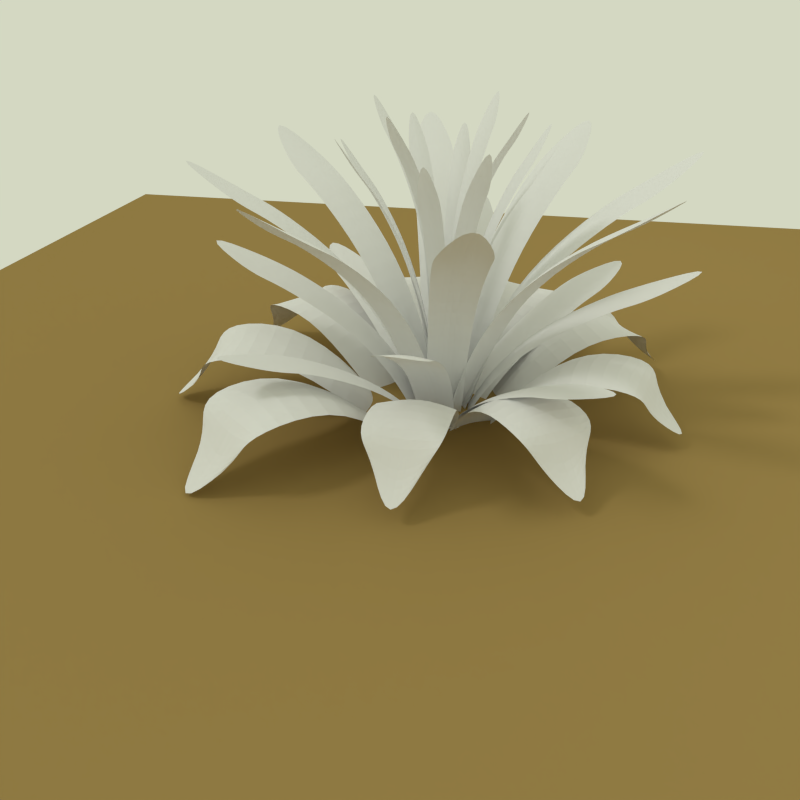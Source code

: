 # Source: Low_Poly_Grass.blend  (saved by Blender 2.67.0; exported with 4.5.12 LTS)
import bpy
from mathutils import Matrix  # noqa: F401  (used for matrix-valued properties, if any)

bpy.ops.wm.read_factory_settings(use_empty=True)
scene = bpy.context.scene
scene.name = 'Scene'

# ---- collections
col_collection_1 = bpy.data.collections.new('Collection 1'); scene.collection.children.link(col_collection_1)

# ---- materials (node trees are filled in below, after node groups)
mat_material_005 = bpy.data.materials.new('Material.005')
mat_material_005.alpha_threshold = 0.0
mat_material_005.use_transparent_shadow = False
mat_material_005.diffuse_color = (0.3424, 0.2335, 0.08022, 1.0)
mat_material_005.roughness = 0.5
mat_material_005.specular_intensity = 0.0
mat_material_005.line_color = (0.0, 0.0, 0.0, 1.0)
mat_material_001 = bpy.data.materials.new('Material.001')
mat_material_001.alpha_threshold = 0.0
mat_material_001.use_transparent_shadow = False
mat_material_001.roughness = 0.5
mat_material_001.specular_intensity = 0.0
mat_material_002 = bpy.data.materials.new('Material.002')
mat_material_002.alpha_threshold = 0.0
mat_material_002.use_transparent_shadow = False
mat_material_002.roughness = 0.5
mat_material_002.specular_intensity = 0.0
mat_material_000 = bpy.data.materials.new('Material.000')
mat_material_000.alpha_threshold = 0.0
mat_material_000.use_transparent_shadow = False
mat_material_000.preview_render_type = 'FLAT'
mat_material_000.roughness = 0.5
mat_material_000.specular_intensity = 0.0
mat_material_004 = bpy.data.materials.new('Material.004')
mat_material_004.alpha_threshold = 0.0
mat_material_004.use_transparent_shadow = False
mat_material_004.roughness = 0.5
mat_material_004.specular_intensity = 0.0
mat_material_004.line_color = (0.0, 0.0, 0.0, 1.0)
mat_material_003 = bpy.data.materials.new('Material.003')
mat_material_003.alpha_threshold = 0.0
mat_material_003.use_transparent_shadow = False
mat_material_003.roughness = 0.5
mat_material_003.specular_intensity = 0.0
mat_material_003.line_color = (0.0, 0.0, 0.0, 1.0)

# ---- material node trees

# ---- world
world_world = bpy.data.worlds.new('World'); scene.world = world_world
world_world.color = (0.6581, 0.686, 0.5413)
world_world.use_sun_shadow = False
world_world.sun_shadow_jitter_overblur = 0.0
world_world.cycles.sampling_method = 'MANUAL'
world_world.cycles.sample_map_resolution = 256
world_world.light_settings.ao_factor = 0.3

# ---- cameras
cam_camera = bpy.data.cameras.new('Camera')
cam_camera.clip_end = 100.0
cam_camera.lens = 35.0
cam_camera.sensor_width = 32.0
cam_camera.sensor_height = 18.0
cam_camera.ortho_scale = 7.314
cam_camera.dof.focus_distance = 0.0
cam_camera.dof.aperture_fstop = 128.0

# ---- lights
light_lamp_002 = bpy.data.lights.new('Lamp.002', 'POINT')
light_lamp_002.transmission_factor = 0.0
light_lamp_002.cutoff_distance = 30.0
light_lamp_002.use_shadow = False
light_lamp_002.energy = 20.0
light_lamp_002.shadow_buffer_clip_start = 1.001
light_lamp_002.shadow_soft_size = 0.1
light_lamp_002.shadow_maximum_resolution = 0.006
light_lamp_002.use_absolute_resolution = True
light_lamp_002.cycles.use_multiple_importance_sampling = False
light_lamp_001 = bpy.data.lights.new('Lamp.001', 'POINT')
light_lamp_001.transmission_factor = 0.0
light_lamp_001.cutoff_distance = 30.0
light_lamp_001.use_shadow = False
light_lamp_001.energy = 20.0
light_lamp_001.shadow_buffer_clip_start = 1.001
light_lamp_001.shadow_soft_size = 0.1
light_lamp_001.shadow_maximum_resolution = 0.006
light_lamp_001.use_absolute_resolution = True
light_lamp_001.cycles.use_multiple_importance_sampling = False
light_lamp = bpy.data.lights.new('Lamp', 'SUN')
light_lamp.transmission_factor = 0.0
light_lamp.cutoff_distance = 30.0
light_lamp.angle = 0.1993
light_lamp.energy = 0.5
light_lamp.shadow_buffer_clip_start = 1.001
light_lamp.shadow_soft_size = 0.1
light_lamp.shadow_cascade_max_distance = 1000.0
light_lamp.cycles.use_multiple_importance_sampling = False

# ---- meshes
me_plane = bpy.data.meshes.new('Plane')
me_plane.from_pydata([(1.0, -1.0, 0.0), (-1.0, -1.0, 0.0), (1.0, 1.0, 0.0), (-1.0, 1.0, 0.0), (0.8182, -1.0, 0.0), (0.6364, -1.0, 0.0), (0.4545, -1.0, 0.0), (0.2727, -1.0, 0.0), (0.09091, -1.0, 0.0), (-0.09091, -1.0, 0.0), (-0.2727, -1.0, 0.0), (-0.4545, -1.0, 0.0), (-0.6364, -1.0, 0.0), (-0.8182, -1.0, 0.0), (0.8182, 1.0, 0.0), (0.6364, 1.0, 0.0), (0.4545, 1.0, 0.0), (0.2727, 1.0, 0.0), (0.09091, 1.0, 0.0), (-0.09091, 1.0, 0.0), (-0.2727, 1.0, 0.0), (-0.4545, 1.0, 0.0), (-0.6364, 1.0, 0.0), (-0.8182, 1.0, 0.0), (1.0, -0.8182, 0.0), (1.0, -0.6364, 0.0), (1.0, -0.4545, 0.0), (1.0, -0.2727, 0.0), (1.0, -0.09091, 0.0), (1.0, 0.09091, 0.0), (1.0, 0.2727, 0.0), (1.0, 0.4545, 0.0), (1.0, 0.6364, 0.0), (1.0, 0.8182, 0.0), (-1.0, 0.8182, 0.0), (-1.0, 0.6364, 0.0), (-1.0, 0.4545, 0.0), (-1.0, 0.2727, 0.0), (-1.0, 0.09091, 0.0), (-1.0, -0.09091, 0.0), (-1.0, -0.2727, 0.0), (-1.0, -0.4545, 0.0), (-1.0, -0.6364, 0.0), (-1.0, -0.8182, 0.0), (-0.8182, -0.8182, 0.0), (-0.8182, -0.6364, 0.0), (-0.8182, -0.4545, 0.0), (-0.8182, -0.2727, 0.0), (-0.8182, -0.09091, 0.0), (-0.8182, 0.09091, 0.0), (-0.8182, 0.2727, 0.0), (-0.8182, 0.4545, 0.0), (-0.8182, 0.6364, 0.0), (-0.8182, 0.8182, 0.0), (-0.6364, -0.8182, 0.0), (-0.6364, -0.6364, 0.0), (-0.6364, -0.4545, 0.0), (-0.6364, -0.2727, 0.0), (-0.6364, -0.09091, 0.0), (-0.6364, 0.09091, 0.0), (-0.6364, 0.2727, 0.0), (-0.6364, 0.4545, 0.0), (-0.6364, 0.6364, 0.0), (-0.6364, 0.8182, 0.0), (-0.4545, -0.8182, 0.0), (-0.4545, -0.6364, 0.0), (-0.4545, -0.4545, 0.0), (-0.4545, -0.2727, 0.0), (-0.4545, -0.09091, 0.0), (-0.4545, 0.09091, 0.0), (-0.4545, 0.2727, 0.0), (-0.4545, 0.4545, 0.0), (-0.4545, 0.6364, 0.0), (-0.4545, 0.8182, 0.0), (-0.2727, -0.8182, 0.0), (-0.2727, -0.6364, 0.0), (-0.2727, -0.4545, 0.0), (-0.2727, -0.2727, 0.0), (-0.2727, -0.09091, 0.0), (-0.2727, 0.09091, 0.0), (-0.2727, 0.2727, 0.0), (-0.2727, 0.4545, 0.0), (-0.2727, 0.6364, 0.0), (-0.2727, 0.8182, 0.0), (-0.09091, -0.8182, 0.0), (-0.09091, -0.6364, 0.0), (-0.09091, -0.4545, 0.0), (-0.09091, -0.2727, 0.0), (-0.09091, -0.09091, 0.0), (-0.09091, 0.09091, 0.0), (-0.09091, 0.2727, 0.0), (-0.09091, 0.4545, 0.0), (-0.09091, 0.6364, 0.0), (-0.09091, 0.8182, 0.0), (0.09091, -0.8182, 0.0), (0.09091, -0.6364, 0.0), (0.09091, -0.4545, 0.0), (0.09091, -0.2727, 0.0), (0.09091, -0.09091, 0.0), (0.09091, 0.09091, 0.0), (0.09091, 0.2727, 0.0), (0.09091, 0.4545, 0.0), (0.09091, 0.6364, 0.0), (0.09091, 0.8182, 0.0), (0.2727, -0.8182, 0.0), (0.2727, -0.6364, 0.0), (0.2727, -0.4545, 0.0), (0.2727, -0.2727, 0.0), (0.2727, -0.09091, 0.0), (0.2727, 0.09091, 0.0), (0.2727, 0.2727, 0.0), (0.2727, 0.4545, 0.0), (0.2727, 0.6364, 0.0), (0.2727, 0.8182, 0.0), (0.4545, -0.8182, 0.0), (0.4545, -0.6364, 0.0), (0.4545, -0.4545, 0.0), (0.4545, -0.2727, 0.0), (0.4545, -0.09091, 0.0), (0.4545, 0.09091, 0.0), (0.4545, 0.2727, 0.0), (0.4545, 0.4545, 0.0), (0.4545, 0.6364, 0.0), (0.4545, 0.8182, 0.0), (0.6364, -0.8182, 0.0), (0.6364, -0.6364, 0.0), (0.6364, -0.4545, 0.0), (0.6364, -0.2727, 0.0), (0.6364, -0.09091, 0.0), (0.6364, 0.09091, 0.0), (0.6364, 0.2727, 0.0), (0.6364, 0.4545, 0.0), (0.6364, 0.6364, 0.0), (0.6364, 0.8182, 0.0), (0.8182, -0.8182, 0.0), (0.8182, -0.6364, 0.0), (0.8182, -0.4545, 0.0), (0.8182, -0.2727, 0.0), (0.8182, -0.09091, 0.0), (0.8182, 0.09091, 0.0), (0.8182, 0.2727, 0.0), (0.8182, 0.4545, 0.0), (0.8182, 0.6364, 0.0), (0.8182, 0.8182, 0.0)], [], [(143, 33, 2, 14), (34, 53, 23, 3), (53, 63, 22, 23), (63, 73, 21, 22), (73, 83, 20, 21), (83, 93, 19, 20), (93, 103, 18, 19), (103, 113, 17, 18), (113, 123, 16, 17), (123, 133, 15, 16), (133, 143, 14, 15), (1, 13, 44, 43), (43, 44, 45, 42), (42, 45, 46, 41), (41, 46, 47, 40), (40, 47, 48, 39), (39, 48, 49, 38), (38, 49, 50, 37), (37, 50, 51, 36), (36, 51, 52, 35), (35, 52, 53, 34), (13, 12, 54, 44), (44, 54, 55, 45), (45, 55, 56, 46), (46, 56, 57, 47), (47, 57, 58, 48), (48, 58, 59, 49), (49, 59, 60, 50), (50, 60, 61, 51), (51, 61, 62, 52), (52, 62, 63, 53), (12, 11, 64, 54), (54, 64, 65, 55), (55, 65, 66, 56), (56, 66, 67, 57), (57, 67, 68, 58), (58, 68, 69, 59), (59, 69, 70, 60), (60, 70, 71, 61), (61, 71, 72, 62), (62, 72, 73, 63), (11, 10, 74, 64), (64, 74, 75, 65), (65, 75, 76, 66), (66, 76, 77, 67), (67, 77, 78, 68), (68, 78, 79, 69), (69, 79, 80, 70), (70, 80, 81, 71), (71, 81, 82, 72), (72, 82, 83, 73), (10, 9, 84, 74), (74, 84, 85, 75), (75, 85, 86, 76), (76, 86, 87, 77), (77, 87, 88, 78), (78, 88, 89, 79), (79, 89, 90, 80), (80, 90, 91, 81), (81, 91, 92, 82), (82, 92, 93, 83), (9, 8, 94, 84), (84, 94, 95, 85), (85, 95, 96, 86), (86, 96, 97, 87), (87, 97, 98, 88), (88, 98, 99, 89), (89, 99, 100, 90), (90, 100, 101, 91), (91, 101, 102, 92), (92, 102, 103, 93), (8, 7, 104, 94), (94, 104, 105, 95), (95, 105, 106, 96), (96, 106, 107, 97), (97, 107, 108, 98), (98, 108, 109, 99), (99, 109, 110, 100), (100, 110, 111, 101), (101, 111, 112, 102), (102, 112, 113, 103), (7, 6, 114, 104), (104, 114, 115, 105), (105, 115, 116, 106), (106, 116, 117, 107), (107, 117, 118, 108), (108, 118, 119, 109), (109, 119, 120, 110), (110, 120, 121, 111), (111, 121, 122, 112), (112, 122, 123, 113), (6, 5, 124, 114), (114, 124, 125, 115), (115, 125, 126, 116), (116, 126, 127, 117), (117, 127, 128, 118), (118, 128, 129, 119), (119, 129, 130, 120), (120, 130, 131, 121), (121, 131, 132, 122), (122, 132, 133, 123), (5, 4, 134, 124), (124, 134, 135, 125), (125, 135, 136, 126), (126, 136, 137, 127), (127, 137, 138, 128), (128, 138, 139, 129), (129, 139, 140, 130), (130, 140, 141, 131), (131, 141, 142, 132), (132, 142, 143, 133), (4, 0, 24, 134), (134, 24, 25, 135), (135, 25, 26, 136), (136, 26, 27, 137), (137, 27, 28, 138), (138, 28, 29, 139), (139, 29, 30, 140), (140, 30, 31, 141), (141, 31, 32, 142), (142, 32, 33, 143)])
me_plane.polygons.foreach_set('use_smooth', [True] * 121)
_uv = me_plane.uv_layers.new(name='UVMap')
_uv.uv.foreach_set('vector', [0.909, 0.909, 0.9999, 0.909, 0.9999, 0.9999, 0.909, 0.9999, 0.0001081, 0.909, 0.091, 0.909, 0.091, 0.9999, 0.0001082, 0.9999, 0.091, 0.909, 0.1819, 0.909, 0.1819, 0.9999, 0.091, 0.9999, 0.1819, 0.909, 0.2728, 0.909, 0.2728, 0.9999, 0.1819, 0.9999, 0.2728, 0.909, 0.3637, 0.909, 0.3637, 0.9999, 0.2728, 0.9999, 0.3637, 0.909, 0.4546, 0.909, 0.4546, 0.9999, 0.3637, 0.9999, 0.4546, 0.909, 0.5454, 0.909, 0.5454, 0.9999, 0.4546, 0.9999, 0.5454, 0.909, 0.6363, 0.909, 0.6363, 0.9999, 0.5454, 0.9999, 0.6363, 0.909, 0.7272, 0.909, 0.7272, 0.9999, 0.6363, 0.9999, 0.7272, 0.909, 0.8181, 0.909, 0.8181, 0.9999, 0.7272, 0.9999, 0.8181, 0.909, 0.909, 0.909, 0.909, 0.9999, 0.8181, 0.9999, 0.0001033, 9.998e-05, 0.091, 0.0001039, 0.09099, 0.091, 0.000101, 0.091, 0.000101, 0.091, 0.09099, 0.091, 0.09099, 0.1819, 9.998e-05, 0.1819, 9.998e-05, 0.1819, 0.09099, 0.1819, 0.09099, 0.2728, 0.0001001, 0.2728, 0.0001001, 0.2728, 0.09099, 0.2728, 0.09099, 0.3637, 0.000101, 0.3637, 0.000101, 0.3637, 0.09099, 0.3637, 0.09099, 0.4546, 0.0001024, 0.4546, 0.0001024, 0.4546, 0.09099, 0.4546, 0.09099, 0.5455, 0.0001042, 0.5455, 0.0001042, 0.5455, 0.09099, 0.5455, 0.091, 0.6363, 0.0001058, 0.6363, 0.0001058, 0.6363, 0.091, 0.6363, 0.091, 0.7272, 0.000107, 0.7272, 0.000107, 0.7272, 0.091, 0.7272, 0.091, 0.8181, 0.0001076, 0.8181, 0.0001076, 0.8181, 0.091, 0.8181, 0.091, 0.909, 0.0001081, 0.909, 0.091, 0.0001039, 0.1819, 0.0001084, 0.1819, 0.091, 0.09099, 0.091, 0.09099, 0.091, 0.1819, 0.091, 0.1819, 0.1819, 0.09099, 0.1819, 0.09099, 0.1819, 0.1819, 0.1819, 0.1819, 0.2728, 0.09099, 0.2728, 0.09099, 0.2728, 0.1819, 0.2728, 0.1819, 0.3637, 0.09099, 0.3637, 0.09099, 0.3637, 0.1819, 0.3637, 0.1819, 0.4546, 0.09099, 0.4546, 0.09099, 0.4546, 0.1819, 0.4546, 0.1819, 0.5455, 0.09099, 0.5455, 0.09099, 0.5455, 0.1819, 0.5455, 0.1819, 0.6363, 0.091, 0.6363, 0.091, 0.6363, 0.1819, 0.6363, 0.1819, 0.7272, 0.091, 0.7272, 0.091, 0.7272, 0.1819, 0.7272, 0.1819, 0.8181, 0.091, 0.8181, 0.091, 0.8181, 0.1819, 0.8181, 0.1819, 0.909, 0.091, 0.909, 0.1819, 0.0001084, 0.2728, 0.0001133, 0.2728, 0.091, 0.1819, 0.091, 0.1819, 0.091, 0.2728, 0.091, 0.2728, 0.1819, 0.1819, 0.1819, 0.1819, 0.1819, 0.2728, 0.1819, 0.2728, 0.2728, 0.1819, 0.2728, 0.1819, 0.2728, 0.2728, 0.2728, 0.2728, 0.3637, 0.1819, 0.3637, 0.1819, 0.3637, 0.2728, 0.3637, 0.2728, 0.4546, 0.1819, 0.4546, 0.1819, 0.4546, 0.2728, 0.4546, 0.2728, 0.5455, 0.1819, 0.5455, 0.1819, 0.5455, 0.2728, 0.5455, 0.2728, 0.6363, 0.1819, 0.6363, 0.1819, 0.6363, 0.2728, 0.6363, 0.2728, 0.7272, 0.1819, 0.7272, 0.1819, 0.7272, 0.2728, 0.7272, 0.2728, 0.8181, 0.1819, 0.8181, 0.1819, 0.8181, 0.2728, 0.8181, 0.2728, 0.909, 0.1819, 0.909, 0.2728, 0.0001133, 0.3637, 0.0001179, 0.3637, 0.09101, 0.2728, 0.091, 0.2728, 0.091, 0.3637, 0.09101, 0.3637, 0.1819, 0.2728, 0.1819, 0.2728, 0.1819, 0.3637, 0.1819, 0.3637, 0.2728, 0.2728, 0.2728, 0.2728, 0.2728, 0.3637, 0.2728, 0.3637, 0.3637, 0.2728, 0.3637, 0.2728, 0.3637, 0.3637, 0.3637, 0.3637, 0.4546, 0.2728, 0.4546, 0.2728, 0.4546, 0.3637, 0.4546, 0.3637, 0.5455, 0.2728, 0.5455, 0.2728, 0.5455, 0.3637, 0.5455, 0.3637, 0.6363, 0.2728, 0.6363, 0.2728, 0.6363, 0.3637, 0.6363, 0.3637, 0.7272, 0.2728, 0.7272, 0.2728, 0.7272, 0.3637, 0.7272, 0.3637, 0.8181, 0.2728, 0.8181, 0.2728, 0.8181, 0.3637, 0.8181, 0.3637, 0.909, 0.2728, 0.909, 0.3637, 0.0001179, 0.4546, 0.0001225, 0.4546, 0.09101, 0.3637, 0.09101, 0.3637, 0.09101, 0.4546, 0.09101, 0.4546, 0.1819, 0.3637, 0.1819, 0.3637, 0.1819, 0.4546, 0.1819, 0.4546, 0.2728, 0.3637, 0.2728, 0.3637, 0.2728, 0.4546, 0.2728, 0.4546, 0.3637, 0.3637, 0.3637, 0.3637, 0.3637, 0.4546, 0.3637, 0.4546, 0.4546, 0.3637, 0.4546, 0.3637, 0.4546, 0.4546, 0.4546, 0.4546, 0.5455, 0.3637, 0.5455, 0.3637, 0.5455, 0.4546, 0.5455, 0.4546, 0.6363, 0.3637, 0.6363, 0.3637, 0.6363, 0.4546, 0.6363, 0.4546, 0.7272, 0.3637, 0.7272, 0.3637, 0.7272, 0.4546, 0.7272, 0.4546, 0.8181, 0.3637, 0.8181, 0.3637, 0.8181, 0.4546, 0.8181, 0.4546, 0.909, 0.3637, 0.909, 0.4546, 0.0001225, 0.5454, 0.0001264, 0.5454, 0.09101, 0.4546, 0.09101, 0.4546, 0.09101, 0.5454, 0.09101, 0.5454, 0.1819, 0.4546, 0.1819, 0.4546, 0.1819, 0.5454, 0.1819, 0.5454, 0.2728, 0.4546, 0.2728, 0.4546, 0.2728, 0.5454, 0.2728, 0.5454, 0.3637, 0.4546, 0.3637, 0.4546, 0.3637, 0.5454, 0.3637, 0.5454, 0.4546, 0.4546, 0.4546, 0.4546, 0.4546, 0.5454, 0.4546, 0.5454, 0.5455, 0.4546, 0.5455, 0.4546, 0.5455, 0.5454, 0.5455, 0.5454, 0.6363, 0.4546, 0.6363, 0.4546, 0.6363, 0.5454, 0.6363, 0.5454, 0.7272, 0.4546, 0.7272, 0.4546, 0.7272, 0.5454, 0.7272, 0.5454, 0.8181, 0.4546, 0.8181, 0.4546, 0.8181, 0.5454, 0.8181, 0.5454, 0.909, 0.4546, 0.909, 0.5454, 0.0001264, 0.6363, 0.0001296, 0.6363, 0.09102, 0.5454, 0.09101, 0.5454, 0.09101, 0.6363, 0.09102, 0.6363, 0.1819, 0.5454, 0.1819, 0.5454, 0.1819, 0.6363, 0.1819, 0.6363, 0.2728, 0.5454, 0.2728, 0.5454, 0.2728, 0.6363, 0.2728, 0.6363, 0.3637, 0.5454, 0.3637, 0.5454, 0.3637, 0.6363, 0.3637, 0.6363, 0.4546, 0.5454, 0.4546, 0.5454, 0.4546, 0.6363, 0.4546, 0.6363, 0.5455, 0.5454, 0.5455, 0.5454, 0.5455, 0.6363, 0.5455, 0.6363, 0.6363, 0.5454, 0.6363, 0.5454, 0.6363, 0.6363, 0.6363, 0.6363, 0.7272, 0.5454, 0.7272, 0.5454, 0.7272, 0.6363, 0.7272, 0.6363, 0.8181, 0.5454, 0.8181, 0.5454, 0.8181, 0.6363, 0.8181, 0.6363, 0.909, 0.5454, 0.909, 0.6363, 0.0001296, 0.7272, 0.000132, 0.7272, 0.09102, 0.6363, 0.09102, 0.6363, 0.09102, 0.7272, 0.09102, 0.7272, 0.1819, 0.6363, 0.1819, 0.6363, 0.1819, 0.7272, 0.1819, 0.7272, 0.2728, 0.6363, 0.2728, 0.6363, 0.2728, 0.7272, 0.2728, 0.7272, 0.3637, 0.6363, 0.3637, 0.6363, 0.3637, 0.7272, 0.3637, 0.7272, 0.4546, 0.6363, 0.4546, 0.6363, 0.4546, 0.7272, 0.4546, 0.7272, 0.5455, 0.6363, 0.5455, 0.6363, 0.5455, 0.7272, 0.5455, 0.7272, 0.6363, 0.6363, 0.6363, 0.6363, 0.6363, 0.7272, 0.6363, 0.7272, 0.7272, 0.6363, 0.7272, 0.6363, 0.7272, 0.7272, 0.7272, 0.7272, 0.8181, 0.6363, 0.8181, 0.6363, 0.8181, 0.7272, 0.8181, 0.7272, 0.909, 0.6363, 0.909, 0.7272, 0.000132, 0.8181, 0.0001339, 0.8181, 0.09102, 0.7272, 0.09102, 0.7272, 0.09102, 0.8181, 0.09102, 0.8181, 0.1819, 0.7272, 0.1819, 0.7272, 0.1819, 0.8181, 0.1819, 0.8181, 0.2728, 0.7272, 0.2728, 0.7272, 0.2728, 0.8181, 0.2728, 0.8181, 0.3637, 0.7272, 0.3637, 0.7272, 0.3637, 0.8181, 0.3637, 0.8181, 0.4546, 0.7272, 0.4546, 0.7272, 0.4546, 0.8181, 0.4546, 0.8181, 0.5454, 0.7272, 0.5455, 0.7272, 0.5455, 0.8181, 0.5454, 0.8181, 0.6363, 0.7272, 0.6363, 0.7272, 0.6363, 0.8181, 0.6363, 0.8181, 0.7272, 0.7272, 0.7272, 0.7272, 0.7272, 0.8181, 0.7272, 0.8181, 0.8181, 0.7272, 0.8181, 0.7272, 0.8181, 0.8181, 0.8181, 0.8181, 0.909, 0.7272, 0.909, 0.8181, 0.0001339, 0.909, 0.0001355, 0.909, 0.09102, 0.8181, 0.09102, 0.8181, 0.09102, 0.909, 0.09102, 0.909, 0.1819, 0.8181, 0.1819, 0.8181, 0.1819, 0.909, 0.1819, 0.909, 0.2728, 0.8181, 0.2728, 0.8181, 0.2728, 0.909, 0.2728, 0.909, 0.3637, 0.8181, 0.3637, 0.8181, 0.3637, 0.909, 0.3637, 0.909, 0.4546, 0.8181, 0.4546, 0.8181, 0.4546, 0.909, 0.4546, 0.909, 0.5454, 0.8181, 0.5454, 0.8181, 0.5454, 0.909, 0.5454, 0.909, 0.6363, 0.8181, 0.6363, 0.8181, 0.6363, 0.909, 0.6363, 0.909, 0.7272, 0.8181, 0.7272, 0.8181, 0.7272, 0.909, 0.7272, 0.909, 0.8181, 0.8181, 0.8181, 0.8181, 0.8181, 0.909, 0.8181, 0.909, 0.909, 0.8181, 0.909, 0.909, 0.0001355, 0.9999, 0.0001369, 0.9999, 0.09102, 0.909, 0.09102, 0.909, 0.09102, 0.9999, 0.09102, 0.9999, 0.1819, 0.909, 0.1819, 0.909, 0.1819, 0.9999, 0.1819, 0.9999, 0.2728, 0.909, 0.2728, 0.909, 0.2728, 0.9999, 0.2728, 0.9999, 0.3637, 0.909, 0.3637, 0.909, 0.3637, 0.9999, 0.3637, 0.9999, 0.4546, 0.909, 0.4546, 0.909, 0.4546, 0.9999, 0.4546, 0.9999, 0.5454, 0.909, 0.5454, 0.909, 0.5454, 0.9999, 0.5454, 0.9999, 0.6363, 0.909, 0.6363, 0.909, 0.6363, 0.9999, 0.6363, 0.9999, 0.7272, 0.909, 0.7272, 0.909, 0.7272, 0.9999, 0.7272, 0.9999, 0.8181, 0.909, 0.8181, 0.909, 0.8181, 0.9999, 0.8181, 0.9999, 0.909, 0.909, 0.909])
me_plane.materials.append(mat_material_005)
me_plane.use_remesh_preserve_volume = False
me_plane.use_remesh_preserve_attributes = False
me_plane.use_mirror_vertex_groups = False
me_plane.update()
me_plane_007 = bpy.data.meshes.new('Plane.007')
me_plane_007.from_pydata([(0.08307, 0.07396, 0.02966), (-0.08307, 0.07396, 0.02966), (0.1469, 1.493, 0.7035), (-0.1469, 1.493, 0.7035), (-1.398e-10, 0.01234, 0.01435), (-8.413e-10, 1.765, 0.4851), (-3.646e-09, 1.338, 0.9569), (8.73e-10, 0.2409, 0.3015), (-0.1345, 0.2684, 0.2736), (-0.281, 1.39, 0.9306), (0.281, 1.39, 0.9306), (0.1345, 0.2684, 0.2736), (-3.366e-09, 0.9308, 1.008), (-1.281e-10, 0.5383, 0.6806), (-0.2309, 0.5697, 0.641), (-0.2716, 0.9555, 0.9374), (0.2716, 0.9555, 0.9374), (0.2309, 0.5697, 0.641), (-0.1058, 0.1704, 0.1523), (3.912e-10, 0.1428, 0.1803), (0.1058, 0.1704, 0.1523), (-0.2099, 1.448, 0.8235), (-1.565e-09, 1.481, 0.6485), (0.2099, 1.448, 0.8235)], [], [(22, 23, 2, 5), (21, 22, 5, 3), (12, 16, 10, 6), (19, 20, 11, 7), (18, 19, 7, 8), (15, 12, 6, 9), (7, 11, 17, 13), (13, 17, 16, 12), (8, 7, 13, 14), (14, 13, 12, 15), (1, 4, 19, 18), (6, 10, 23, 22), (4, 0, 20, 19), (9, 6, 22, 21)])
_uv = me_plane_007.uv_layers.new(name='UVMap')
_uv.uv.foreach_set('vector', [0.5059, 0.8047, 0.567, 0.7124, 0.567, 0.7683, 0.5059, 0.953, 0.4447, 0.7124, 0.5059, 0.8047, 0.5059, 0.953, 0.4447, 0.7683, 0.5059, 0.4921, 0.5623, 0.4921, 0.567, 0.6565, 0.5059, 0.6565, 0.5059, 0.1073, 0.5438, 0.1073, 0.553, 0.1632, 0.5059, 0.1632, 0.468, 0.1073, 0.5059, 0.1073, 0.5059, 0.1632, 0.4588, 0.1632, 0.4494, 0.4921, 0.5059, 0.4921, 0.5059, 0.6565, 0.4447, 0.6565, 0.5059, 0.1632, 0.553, 0.1632, 0.5577, 0.3276, 0.5059, 0.3276, 0.5059, 0.3276, 0.5577, 0.3276, 0.5623, 0.4921, 0.5059, 0.4921, 0.4588, 0.1632, 0.5059, 0.1632, 0.5059, 0.3276, 0.4541, 0.3276, 0.4541, 0.3276, 0.5059, 0.3276, 0.5059, 0.4921, 0.4494, 0.4921, 0.4772, 0.05136, 0.5059, 0.05136, 0.5059, 0.1073, 0.468, 0.1073, 0.5059, 0.6565, 0.567, 0.6565, 0.567, 0.7124, 0.5059, 0.8047, 0.5059, 0.05136, 0.5346, 0.05136, 0.5438, 0.1073, 0.5059, 0.1073, 0.4447, 0.6565, 0.5059, 0.6565, 0.5059, 0.8047, 0.4447, 0.7124])
me_plane_007.materials.append(mat_material_001)
me_plane_007.use_remesh_preserve_volume = False
me_plane_007.use_remesh_preserve_attributes = False
me_plane_007.use_mirror_vertex_groups = False
me_plane_007.update()
me_plane_006 = bpy.data.meshes.new('Plane.006')
me_plane_006.from_pydata([(0.08013, 0.06038, 0.052), (-0.08013, 0.06038, 0.052), (0.1706, 1.46, 1.488), (-0.1706, 1.46, 1.488), (0.0, 0.007031, 0.01758), (-4.2e-16, 1.899, 1.716), (-2.459e-16, 1.115, 1.378), (-2.739e-17, 0.1304, 0.3633), (-0.1314, 0.1654, 0.3458), (-0.1706, 1.143, 1.352), (0.1706, 1.143, 1.352), (0.1314, 0.1654, 0.3458), (-1.488e-16, 0.677, 1.113), (-7.46e-17, 0.343, 0.7719), (-0.1444, 0.3771, 0.7548), (-0.1575, 0.7088, 1.098), (0.1575, 0.7088, 1.098), (0.1444, 0.3771, 0.7548), (-0.1057, 0.1119, 0.1992), (-1.548e-17, 0.07676, 0.2168), (0.1057, 0.1119, 0.1992), (-0.1706, 1.302, 1.421), (-3.392e-16, 1.535, 1.554), (0.1706, 1.302, 1.421), (0.06038, -0.08013, 0.052), (0.06038, 0.08013, 0.052), (1.46, -0.1706, 1.488), (1.46, 0.1706, 1.488), (0.007031, 4.657e-10, 0.01758), (1.899, 1.192e-07, 1.716), (1.115, 1.192e-07, 1.378), (0.1304, 1.49e-08, 0.3633), (0.1654, 0.1314, 0.3458), (1.143, 0.1706, 1.352), (1.143, -0.1706, 1.352), (0.1654, -0.1314, 0.3458), (0.677, 5.96e-08, 1.113), (0.343, 2.98e-08, 0.7719), (0.3771, 0.1444, 0.7548), (0.7088, 0.1575, 1.098), (0.7088, -0.1575, 1.098), (0.3771, -0.1444, 0.7548), (0.1119, 0.1057, 0.1992), (0.07676, 7.451e-09, 0.2168), (0.1119, -0.1057, 0.1992), (1.302, 0.1706, 1.421), (1.535, 1.192e-07, 1.554), (1.302, -0.1706, 1.421), (-0.08013, -0.06038, 0.052), (0.08013, -0.06038, 0.052), (-0.1706, -1.46, 1.488), (0.1706, -1.46, 1.488), (9.313e-10, -0.007031, 0.01758), (2.384e-07, -1.899, 1.716), (2.384e-07, -1.115, 1.378), (2.98e-08, -0.1304, 0.3633), (0.1314, -0.1654, 0.3458), (0.1706, -1.143, 1.352), (-0.1706, -1.143, 1.352), (-0.1314, -0.1654, 0.3458), (1.192e-07, -0.677, 1.113), (5.96e-08, -0.343, 0.7719), (0.1444, -0.3771, 0.7548), (0.1575, -0.7088, 1.098), (-0.1575, -0.7088, 1.098), (-0.1444, -0.3771, 0.7548), (0.1057, -0.1119, 0.1992), (1.49e-08, -0.07676, 0.2168), (-0.1057, -0.1119, 0.1992), (0.1706, -1.302, 1.421), (2.384e-07, -1.535, 1.554), (-0.1706, -1.302, 1.421), (-0.06038, 0.08013, 0.052), (-0.06038, -0.08013, 0.052), (-1.46, 0.1706, 1.488), (-1.46, -0.1706, 1.488), (-0.007031, -1.397e-09, 0.01758), (-1.899, -3.576e-07, 1.716), (-1.115, -3.576e-07, 1.378), (-0.1304, -4.47e-08, 0.3633), (-0.1654, -0.1314, 0.3458), (-1.143, -0.1706, 1.352), (-1.143, 0.1706, 1.352), (-0.1654, 0.1314, 0.3458), (-0.677, -1.788e-07, 1.113), (-0.343, -8.941e-08, 0.7719), (-0.3771, -0.1444, 0.7548), (-0.7088, -0.1575, 1.098), (-0.7088, 0.1575, 1.098), (-0.3771, 0.1444, 0.7548), (-0.1119, -0.1057, 0.1992), (-0.07676, -2.235e-08, 0.2168), (-0.1119, 0.1057, 0.1992), (-1.302, -0.1706, 1.421), (-1.535, -3.576e-07, 1.554), (-1.302, 0.1706, 1.421)], [], [(22, 23, 2, 5), (21, 22, 5, 3), (12, 16, 10, 6), (19, 20, 11, 7), (18, 19, 7, 8), (15, 12, 6, 9), (7, 11, 17, 13), (13, 17, 16, 12), (8, 7, 13, 14), (14, 13, 12, 15), (1, 4, 19, 18), (6, 10, 23, 22), (4, 0, 20, 19), (9, 6, 22, 21), (46, 47, 26, 29), (45, 46, 29, 27), (36, 40, 34, 30), (43, 44, 35, 31), (42, 43, 31, 32), (39, 36, 30, 33), (31, 35, 41, 37), (37, 41, 40, 36), (32, 31, 37, 38), (38, 37, 36, 39), (25, 28, 43, 42), (30, 34, 47, 46), (28, 24, 44, 43), (33, 30, 46, 45), (70, 71, 50, 53), (69, 70, 53, 51), (60, 64, 58, 54), (67, 68, 59, 55), (66, 67, 55, 56), (63, 60, 54, 57), (55, 59, 65, 61), (61, 65, 64, 60), (56, 55, 61, 62), (62, 61, 60, 63), (49, 52, 67, 66), (54, 58, 71, 70), (52, 48, 68, 67), (57, 54, 70, 69), (94, 95, 74, 77), (93, 94, 77, 75), (84, 88, 82, 78), (91, 92, 83, 79), (90, 91, 79, 80), (87, 84, 78, 81), (79, 83, 89, 85), (85, 89, 88, 84), (80, 79, 85, 86), (86, 85, 84, 87), (73, 76, 91, 90), (78, 82, 95, 94), (76, 72, 92, 91), (81, 78, 94, 93)])
_uv = me_plane_006.uv_layers.new(name='UVMap')
_uv.uv.foreach_set('vector', [0.5059, 0.8047, 0.567, 0.7124, 0.567, 0.7683, 0.5059, 0.953, 0.4447, 0.7124, 0.5059, 0.8047, 0.5059, 0.953, 0.4447, 0.7683, 0.5059, 0.4921, 0.5623, 0.4921, 0.567, 0.6565, 0.5059, 0.6565, 0.5059, 0.1073, 0.5438, 0.1073, 0.553, 0.1632, 0.5059, 0.1632, 0.468, 0.1073, 0.5059, 0.1073, 0.5059, 0.1632, 0.4588, 0.1632, 0.4494, 0.4921, 0.5059, 0.4921, 0.5059, 0.6565, 0.4447, 0.6565, 0.5059, 0.1632, 0.553, 0.1632, 0.5577, 0.3276, 0.5059, 0.3276, 0.5059, 0.3276, 0.5577, 0.3276, 0.5623, 0.4921, 0.5059, 0.4921, 0.4588, 0.1632, 0.5059, 0.1632, 0.5059, 0.3276, 0.4541, 0.3276, 0.4541, 0.3276, 0.5059, 0.3276, 0.5059, 0.4921, 0.4494, 0.4921, 0.4772, 0.05136, 0.5059, 0.05136, 0.5059, 0.1073, 0.468, 0.1073, 0.5059, 0.6565, 0.567, 0.6565, 0.567, 0.7124, 0.5059, 0.8047, 0.5059, 0.05136, 0.5346, 0.05136, 0.5438, 0.1073, 0.5059, 0.1073, 0.4447, 0.6565, 0.5059, 0.6565, 0.5059, 0.8047, 0.4447, 0.7124, 0.5059, 0.8047, 0.567, 0.7124, 0.567, 0.7683, 0.5059, 0.953, 0.4447, 0.7124, 0.5059, 0.8047, 0.5059, 0.953, 0.4447, 0.7683, 0.5059, 0.4921, 0.5623, 0.4921, 0.567, 0.6565, 0.5059, 0.6565, 0.5059, 0.1073, 0.5438, 0.1073, 0.553, 0.1632, 0.5059, 0.1632, 0.468, 0.1073, 0.5059, 0.1073, 0.5059, 0.1632, 0.4588, 0.1632, 0.4494, 0.4921, 0.5059, 0.4921, 0.5059, 0.6565, 0.4447, 0.6565, 0.5059, 0.1632, 0.553, 0.1632, 0.5577, 0.3276, 0.5059, 0.3276, 0.5059, 0.3276, 0.5577, 0.3276, 0.5623, 0.4921, 0.5059, 0.4921, 0.4588, 0.1632, 0.5059, 0.1632, 0.5059, 0.3276, 0.4541, 0.3276, 0.4541, 0.3276, 0.5059, 0.3276, 0.5059, 0.4921, 0.4494, 0.4921, 0.4772, 0.05136, 0.5059, 0.05136, 0.5059, 0.1073, 0.468, 0.1073, 0.5059, 0.6565, 0.567, 0.6565, 0.567, 0.7124, 0.5059, 0.8047, 0.5059, 0.05136, 0.5346, 0.05136, 0.5438, 0.1073, 0.5059, 0.1073, 0.4447, 0.6565, 0.5059, 0.6565, 0.5059, 0.8047, 0.4447, 0.7124, 0.5059, 0.8047, 0.567, 0.7124, 0.567, 0.7683, 0.5059, 0.953, 0.4447, 0.7124, 0.5059, 0.8047, 0.5059, 0.953, 0.4447, 0.7683, 0.5059, 0.4921, 0.5623, 0.4921, 0.567, 0.6565, 0.5059, 0.6565, 0.5059, 0.1073, 0.5438, 0.1073, 0.553, 0.1632, 0.5059, 0.1632, 0.468, 0.1073, 0.5059, 0.1073, 0.5059, 0.1632, 0.4588, 0.1632, 0.4494, 0.4921, 0.5059, 0.4921, 0.5059, 0.6565, 0.4447, 0.6565, 0.5059, 0.1632, 0.553, 0.1632, 0.5577, 0.3276, 0.5059, 0.3276, 0.5059, 0.3276, 0.5577, 0.3276, 0.5623, 0.4921, 0.5059, 0.4921, 0.4588, 0.1632, 0.5059, 0.1632, 0.5059, 0.3276, 0.4541, 0.3276, 0.4541, 0.3276, 0.5059, 0.3276, 0.5059, 0.4921, 0.4494, 0.4921, 0.4772, 0.05136, 0.5059, 0.05136, 0.5059, 0.1073, 0.468, 0.1073, 0.5059, 0.6565, 0.567, 0.6565, 0.567, 0.7124, 0.5059, 0.8047, 0.5059, 0.05136, 0.5346, 0.05136, 0.5438, 0.1073, 0.5059, 0.1073, 0.4447, 0.6565, 0.5059, 0.6565, 0.5059, 0.8047, 0.4447, 0.7124, 0.5059, 0.8047, 0.567, 0.7124, 0.567, 0.7683, 0.5059, 0.953, 0.4447, 0.7124, 0.5059, 0.8047, 0.5059, 0.953, 0.4447, 0.7683, 0.5059, 0.4921, 0.5623, 0.4921, 0.567, 0.6565, 0.5059, 0.6565, 0.5059, 0.1073, 0.5438, 0.1073, 0.553, 0.1632, 0.5059, 0.1632, 0.468, 0.1073, 0.5059, 0.1073, 0.5059, 0.1632, 0.4588, 0.1632, 0.4494, 0.4921, 0.5059, 0.4921, 0.5059, 0.6565, 0.4447, 0.6565, 0.5059, 0.1632, 0.553, 0.1632, 0.5577, 0.3276, 0.5059, 0.3276, 0.5059, 0.3276, 0.5577, 0.3276, 0.5623, 0.4921, 0.5059, 0.4921, 0.4588, 0.1632, 0.5059, 0.1632, 0.5059, 0.3276, 0.4541, 0.3276, 0.4541, 0.3276, 0.5059, 0.3276, 0.5059, 0.4921, 0.4494, 0.4921, 0.4772, 0.05136, 0.5059, 0.05136, 0.5059, 0.1073, 0.468, 0.1073, 0.5059, 0.6565, 0.567, 0.6565, 0.567, 0.7124, 0.5059, 0.8047, 0.5059, 0.05136, 0.5346, 0.05136, 0.5438, 0.1073, 0.5059, 0.1073, 0.4447, 0.6565, 0.5059, 0.6565, 0.5059, 0.8047, 0.4447, 0.7124])
me_plane_006.materials.append(mat_material_002)
me_plane_006.use_remesh_preserve_volume = False
me_plane_006.use_remesh_preserve_attributes = False
me_plane_006.use_mirror_vertex_groups = False
me_plane_006.update()
me_plane_005 = bpy.data.meshes.new('Plane.005')
me_plane_005.from_pydata([(0.08013, 0.06038, 0.052), (-0.08013, 0.06038, 0.052), (0.1706, 1.46, 1.488), (-0.1706, 1.46, 1.488), (0.0, 0.007031, 0.01758), (-4.2e-16, 1.899, 1.716), (-2.459e-16, 1.115, 1.378), (-2.739e-17, 0.1304, 0.3633), (-0.1314, 0.1654, 0.3458), (-0.1706, 1.143, 1.352), (0.1706, 1.143, 1.352), (0.1314, 0.1654, 0.3458), (-1.488e-16, 0.677, 1.113), (-7.46e-17, 0.343, 0.7719), (-0.1444, 0.3771, 0.7548), (-0.1575, 0.7088, 1.098), (0.1575, 0.7088, 1.098), (0.1444, 0.3771, 0.7548), (-0.1057, 0.1119, 0.1992), (-1.548e-17, 0.07676, 0.2168), (0.1057, 0.1119, 0.1992), (-0.1706, 1.302, 1.421), (-3.392e-16, 1.535, 1.554), (0.1706, 1.302, 1.421), (0.06038, -0.08013, 0.052), (0.06038, 0.08013, 0.052), (1.46, -0.1706, 1.488), (1.46, 0.1706, 1.488), (0.007031, 4.657e-10, 0.01758), (1.899, 1.192e-07, 1.716), (1.115, 1.192e-07, 1.378), (0.1304, 1.49e-08, 0.3633), (0.1654, 0.1314, 0.3458), (1.143, 0.1706, 1.352), (1.143, -0.1706, 1.352), (0.1654, -0.1314, 0.3458), (0.677, 5.96e-08, 1.113), (0.343, 2.98e-08, 0.7719), (0.3771, 0.1444, 0.7548), (0.7088, 0.1575, 1.098), (0.7088, -0.1575, 1.098), (0.3771, -0.1444, 0.7548), (0.1119, 0.1057, 0.1992), (0.07676, 7.451e-09, 0.2168), (0.1119, -0.1057, 0.1992), (1.302, 0.1706, 1.421), (1.535, 1.192e-07, 1.554), (1.302, -0.1706, 1.421), (-0.08013, -0.06038, 0.052), (0.08013, -0.06038, 0.052), (-0.1706, -1.46, 1.488), (0.1706, -1.46, 1.488), (9.313e-10, -0.007031, 0.01758), (2.384e-07, -1.899, 1.716), (2.384e-07, -1.115, 1.378), (2.98e-08, -0.1304, 0.3633), (0.1314, -0.1654, 0.3458), (0.1706, -1.143, 1.352), (-0.1706, -1.143, 1.352), (-0.1314, -0.1654, 0.3458), (1.192e-07, -0.677, 1.113), (5.96e-08, -0.343, 0.7719), (0.1444, -0.3771, 0.7548), (0.1575, -0.7088, 1.098), (-0.1575, -0.7088, 1.098), (-0.1444, -0.3771, 0.7548), (0.1057, -0.1119, 0.1992), (1.49e-08, -0.07676, 0.2168), (-0.1057, -0.1119, 0.1992), (0.1706, -1.302, 1.421), (2.384e-07, -1.535, 1.554), (-0.1706, -1.302, 1.421), (-0.06038, 0.08013, 0.052), (-0.06038, -0.08013, 0.052), (-1.46, 0.1706, 1.488), (-1.46, -0.1706, 1.488), (-0.007031, -1.397e-09, 0.01758), (-1.899, -3.576e-07, 1.716), (-1.115, -3.576e-07, 1.378), (-0.1304, -4.47e-08, 0.3633), (-0.1654, -0.1314, 0.3458), (-1.143, -0.1706, 1.352), (-1.143, 0.1706, 1.352), (-0.1654, 0.1314, 0.3458), (-0.677, -1.788e-07, 1.113), (-0.343, -8.941e-08, 0.7719), (-0.3771, -0.1444, 0.7548), (-0.7088, -0.1575, 1.098), (-0.7088, 0.1575, 1.098), (-0.3771, 0.1444, 0.7548), (-0.1119, -0.1057, 0.1992), (-0.07676, -2.235e-08, 0.2168), (-0.1119, 0.1057, 0.1992), (-1.302, -0.1706, 1.421), (-1.535, -3.576e-07, 1.554), (-1.302, 0.1706, 1.421)], [], [(22, 23, 2, 5), (21, 22, 5, 3), (12, 16, 10, 6), (19, 20, 11, 7), (18, 19, 7, 8), (15, 12, 6, 9), (7, 11, 17, 13), (13, 17, 16, 12), (8, 7, 13, 14), (14, 13, 12, 15), (1, 4, 19, 18), (6, 10, 23, 22), (4, 0, 20, 19), (9, 6, 22, 21), (46, 47, 26, 29), (45, 46, 29, 27), (36, 40, 34, 30), (43, 44, 35, 31), (42, 43, 31, 32), (39, 36, 30, 33), (31, 35, 41, 37), (37, 41, 40, 36), (32, 31, 37, 38), (38, 37, 36, 39), (25, 28, 43, 42), (30, 34, 47, 46), (28, 24, 44, 43), (33, 30, 46, 45), (70, 71, 50, 53), (69, 70, 53, 51), (60, 64, 58, 54), (67, 68, 59, 55), (66, 67, 55, 56), (63, 60, 54, 57), (55, 59, 65, 61), (61, 65, 64, 60), (56, 55, 61, 62), (62, 61, 60, 63), (49, 52, 67, 66), (54, 58, 71, 70), (52, 48, 68, 67), (57, 54, 70, 69), (94, 95, 74, 77), (93, 94, 77, 75), (84, 88, 82, 78), (91, 92, 83, 79), (90, 91, 79, 80), (87, 84, 78, 81), (79, 83, 89, 85), (85, 89, 88, 84), (80, 79, 85, 86), (86, 85, 84, 87), (73, 76, 91, 90), (78, 82, 95, 94), (76, 72, 92, 91), (81, 78, 94, 93)])
_uv = me_plane_005.uv_layers.new(name='UVMap')
_uv.uv.foreach_set('vector', [0.5059, 0.8047, 0.567, 0.7124, 0.567, 0.7683, 0.5059, 0.953, 0.4447, 0.7124, 0.5059, 0.8047, 0.5059, 0.953, 0.4447, 0.7683, 0.5059, 0.4921, 0.5623, 0.4921, 0.567, 0.6565, 0.5059, 0.6565, 0.5059, 0.1073, 0.5438, 0.1073, 0.553, 0.1632, 0.5059, 0.1632, 0.468, 0.1073, 0.5059, 0.1073, 0.5059, 0.1632, 0.4588, 0.1632, 0.4494, 0.4921, 0.5059, 0.4921, 0.5059, 0.6565, 0.4447, 0.6565, 0.5059, 0.1632, 0.553, 0.1632, 0.5577, 0.3276, 0.5059, 0.3276, 0.5059, 0.3276, 0.5577, 0.3276, 0.5623, 0.4921, 0.5059, 0.4921, 0.4588, 0.1632, 0.5059, 0.1632, 0.5059, 0.3276, 0.4541, 0.3276, 0.4541, 0.3276, 0.5059, 0.3276, 0.5059, 0.4921, 0.4494, 0.4921, 0.4772, 0.05136, 0.5059, 0.05136, 0.5059, 0.1073, 0.468, 0.1073, 0.5059, 0.6565, 0.567, 0.6565, 0.567, 0.7124, 0.5059, 0.8047, 0.5059, 0.05136, 0.5346, 0.05136, 0.5438, 0.1073, 0.5059, 0.1073, 0.4447, 0.6565, 0.5059, 0.6565, 0.5059, 0.8047, 0.4447, 0.7124, 0.5059, 0.8047, 0.567, 0.7124, 0.567, 0.7683, 0.5059, 0.953, 0.4447, 0.7124, 0.5059, 0.8047, 0.5059, 0.953, 0.4447, 0.7683, 0.5059, 0.4921, 0.5623, 0.4921, 0.567, 0.6565, 0.5059, 0.6565, 0.5059, 0.1073, 0.5438, 0.1073, 0.553, 0.1632, 0.5059, 0.1632, 0.468, 0.1073, 0.5059, 0.1073, 0.5059, 0.1632, 0.4588, 0.1632, 0.4494, 0.4921, 0.5059, 0.4921, 0.5059, 0.6565, 0.4447, 0.6565, 0.5059, 0.1632, 0.553, 0.1632, 0.5577, 0.3276, 0.5059, 0.3276, 0.5059, 0.3276, 0.5577, 0.3276, 0.5623, 0.4921, 0.5059, 0.4921, 0.4588, 0.1632, 0.5059, 0.1632, 0.5059, 0.3276, 0.4541, 0.3276, 0.4541, 0.3276, 0.5059, 0.3276, 0.5059, 0.4921, 0.4494, 0.4921, 0.4772, 0.05136, 0.5059, 0.05136, 0.5059, 0.1073, 0.468, 0.1073, 0.5059, 0.6565, 0.567, 0.6565, 0.567, 0.7124, 0.5059, 0.8047, 0.5059, 0.05136, 0.5346, 0.05136, 0.5438, 0.1073, 0.5059, 0.1073, 0.4447, 0.6565, 0.5059, 0.6565, 0.5059, 0.8047, 0.4447, 0.7124, 0.5059, 0.8047, 0.567, 0.7124, 0.567, 0.7683, 0.5059, 0.953, 0.4447, 0.7124, 0.5059, 0.8047, 0.5059, 0.953, 0.4447, 0.7683, 0.5059, 0.4921, 0.5623, 0.4921, 0.567, 0.6565, 0.5059, 0.6565, 0.5059, 0.1073, 0.5438, 0.1073, 0.553, 0.1632, 0.5059, 0.1632, 0.468, 0.1073, 0.5059, 0.1073, 0.5059, 0.1632, 0.4588, 0.1632, 0.4494, 0.4921, 0.5059, 0.4921, 0.5059, 0.6565, 0.4447, 0.6565, 0.5059, 0.1632, 0.553, 0.1632, 0.5577, 0.3276, 0.5059, 0.3276, 0.5059, 0.3276, 0.5577, 0.3276, 0.5623, 0.4921, 0.5059, 0.4921, 0.4588, 0.1632, 0.5059, 0.1632, 0.5059, 0.3276, 0.4541, 0.3276, 0.4541, 0.3276, 0.5059, 0.3276, 0.5059, 0.4921, 0.4494, 0.4921, 0.4772, 0.05136, 0.5059, 0.05136, 0.5059, 0.1073, 0.468, 0.1073, 0.5059, 0.6565, 0.567, 0.6565, 0.567, 0.7124, 0.5059, 0.8047, 0.5059, 0.05136, 0.5346, 0.05136, 0.5438, 0.1073, 0.5059, 0.1073, 0.4447, 0.6565, 0.5059, 0.6565, 0.5059, 0.8047, 0.4447, 0.7124, 0.5059, 0.8047, 0.567, 0.7124, 0.567, 0.7683, 0.5059, 0.953, 0.4447, 0.7124, 0.5059, 0.8047, 0.5059, 0.953, 0.4447, 0.7683, 0.5059, 0.4921, 0.5623, 0.4921, 0.567, 0.6565, 0.5059, 0.6565, 0.5059, 0.1073, 0.5438, 0.1073, 0.553, 0.1632, 0.5059, 0.1632, 0.468, 0.1073, 0.5059, 0.1073, 0.5059, 0.1632, 0.4588, 0.1632, 0.4494, 0.4921, 0.5059, 0.4921, 0.5059, 0.6565, 0.4447, 0.6565, 0.5059, 0.1632, 0.553, 0.1632, 0.5577, 0.3276, 0.5059, 0.3276, 0.5059, 0.3276, 0.5577, 0.3276, 0.5623, 0.4921, 0.5059, 0.4921, 0.4588, 0.1632, 0.5059, 0.1632, 0.5059, 0.3276, 0.4541, 0.3276, 0.4541, 0.3276, 0.5059, 0.3276, 0.5059, 0.4921, 0.4494, 0.4921, 0.4772, 0.05136, 0.5059, 0.05136, 0.5059, 0.1073, 0.468, 0.1073, 0.5059, 0.6565, 0.567, 0.6565, 0.567, 0.7124, 0.5059, 0.8047, 0.5059, 0.05136, 0.5346, 0.05136, 0.5438, 0.1073, 0.5059, 0.1073, 0.4447, 0.6565, 0.5059, 0.6565, 0.5059, 0.8047, 0.4447, 0.7124])
me_plane_005.materials.append(mat_material_000)
me_plane_005.use_remesh_preserve_volume = False
me_plane_005.use_remesh_preserve_attributes = False
me_plane_005.use_mirror_vertex_groups = False
me_plane_005.update()
me_plane_004 = bpy.data.meshes.new('Plane.004')
me_plane_004.from_pydata([(0.08013, 0.06038, 0.052), (-0.08013, 0.06038, 0.052), (0.1706, 1.46, 1.488), (-0.1706, 1.46, 1.488), (0.0, 0.007031, 0.01758), (-4.2e-16, 1.899, 1.716), (-2.459e-16, 1.115, 1.378), (-2.739e-17, 0.1304, 0.3633), (-0.1314, 0.1654, 0.3458), (-0.1706, 1.143, 1.352), (0.1706, 1.143, 1.352), (0.1314, 0.1654, 0.3458), (-1.488e-16, 0.677, 1.113), (-7.46e-17, 0.343, 0.7719), (-0.1444, 0.3771, 0.7548), (-0.1575, 0.7088, 1.098), (0.1575, 0.7088, 1.098), (0.1444, 0.3771, 0.7548), (-0.1057, 0.1119, 0.1992), (-1.548e-17, 0.07676, 0.2168), (0.1057, 0.1119, 0.1992), (-0.1706, 1.302, 1.421), (-3.392e-16, 1.535, 1.554), (0.1706, 1.302, 1.421), (0.06038, -0.08013, 0.052), (0.06038, 0.08013, 0.052), (1.46, -0.1706, 1.488), (1.46, 0.1706, 1.488), (0.007031, 4.657e-10, 0.01758), (1.899, 1.192e-07, 1.716), (1.115, 1.192e-07, 1.378), (0.1304, 1.49e-08, 0.3633), (0.1654, 0.1314, 0.3458), (1.143, 0.1706, 1.352), (1.143, -0.1706, 1.352), (0.1654, -0.1314, 0.3458), (0.677, 5.96e-08, 1.113), (0.343, 2.98e-08, 0.7719), (0.3771, 0.1444, 0.7548), (0.7088, 0.1575, 1.098), (0.7088, -0.1575, 1.098), (0.3771, -0.1444, 0.7548), (0.1119, 0.1057, 0.1992), (0.07676, 7.451e-09, 0.2168), (0.1119, -0.1057, 0.1992), (1.302, 0.1706, 1.421), (1.535, 1.192e-07, 1.554), (1.302, -0.1706, 1.421), (-0.08013, -0.06038, 0.052), (0.08013, -0.06038, 0.052), (-0.1706, -1.46, 1.488), (0.1706, -1.46, 1.488), (9.313e-10, -0.007031, 0.01758), (2.384e-07, -1.899, 1.716), (2.384e-07, -1.115, 1.378), (2.98e-08, -0.1304, 0.3633), (0.1314, -0.1654, 0.3458), (0.1706, -1.143, 1.352), (-0.1706, -1.143, 1.352), (-0.1314, -0.1654, 0.3458), (1.192e-07, -0.677, 1.113), (5.96e-08, -0.343, 0.7719), (0.1444, -0.3771, 0.7548), (0.1575, -0.7088, 1.098), (-0.1575, -0.7088, 1.098), (-0.1444, -0.3771, 0.7548), (0.1057, -0.1119, 0.1992), (1.49e-08, -0.07676, 0.2168), (-0.1057, -0.1119, 0.1992), (0.1706, -1.302, 1.421), (2.384e-07, -1.535, 1.554), (-0.1706, -1.302, 1.421), (-0.06038, 0.08013, 0.052), (-0.06038, -0.08013, 0.052), (-1.46, 0.1706, 1.488), (-1.46, -0.1706, 1.488), (-0.007031, -1.397e-09, 0.01758), (-1.899, -3.576e-07, 1.716), (-1.115, -3.576e-07, 1.378), (-0.1304, -4.47e-08, 0.3633), (-0.1654, -0.1314, 0.3458), (-1.143, -0.1706, 1.352), (-1.143, 0.1706, 1.352), (-0.1654, 0.1314, 0.3458), (-0.677, -1.788e-07, 1.113), (-0.343, -8.941e-08, 0.7719), (-0.3771, -0.1444, 0.7548), (-0.7088, -0.1575, 1.098), (-0.7088, 0.1575, 1.098), (-0.3771, 0.1444, 0.7548), (-0.1119, -0.1057, 0.1992), (-0.07676, -2.235e-08, 0.2168), (-0.1119, 0.1057, 0.1992), (-1.302, -0.1706, 1.421), (-1.535, -3.576e-07, 1.554), (-1.302, 0.1706, 1.421)], [], [(22, 23, 2, 5), (21, 22, 5, 3), (12, 16, 10, 6), (19, 20, 11, 7), (18, 19, 7, 8), (15, 12, 6, 9), (7, 11, 17, 13), (13, 17, 16, 12), (8, 7, 13, 14), (14, 13, 12, 15), (1, 4, 19, 18), (6, 10, 23, 22), (4, 0, 20, 19), (9, 6, 22, 21), (46, 47, 26, 29), (45, 46, 29, 27), (36, 40, 34, 30), (43, 44, 35, 31), (42, 43, 31, 32), (39, 36, 30, 33), (31, 35, 41, 37), (37, 41, 40, 36), (32, 31, 37, 38), (38, 37, 36, 39), (25, 28, 43, 42), (30, 34, 47, 46), (28, 24, 44, 43), (33, 30, 46, 45), (70, 71, 50, 53), (69, 70, 53, 51), (60, 64, 58, 54), (67, 68, 59, 55), (66, 67, 55, 56), (63, 60, 54, 57), (55, 59, 65, 61), (61, 65, 64, 60), (56, 55, 61, 62), (62, 61, 60, 63), (49, 52, 67, 66), (54, 58, 71, 70), (52, 48, 68, 67), (57, 54, 70, 69), (94, 95, 74, 77), (93, 94, 77, 75), (84, 88, 82, 78), (91, 92, 83, 79), (90, 91, 79, 80), (87, 84, 78, 81), (79, 83, 89, 85), (85, 89, 88, 84), (80, 79, 85, 86), (86, 85, 84, 87), (73, 76, 91, 90), (78, 82, 95, 94), (76, 72, 92, 91), (81, 78, 94, 93)])
_uv = me_plane_004.uv_layers.new(name='UVMap')
_uv.uv.foreach_set('vector', [0.5059, 0.8047, 0.567, 0.7124, 0.567, 0.7683, 0.5059, 0.953, 0.4447, 0.7124, 0.5059, 0.8047, 0.5059, 0.953, 0.4447, 0.7683, 0.5059, 0.4921, 0.5623, 0.4921, 0.567, 0.6565, 0.5059, 0.6565, 0.5059, 0.1073, 0.5438, 0.1073, 0.553, 0.1632, 0.5059, 0.1632, 0.468, 0.1073, 0.5059, 0.1073, 0.5059, 0.1632, 0.4588, 0.1632, 0.4494, 0.4921, 0.5059, 0.4921, 0.5059, 0.6565, 0.4447, 0.6565, 0.5059, 0.1632, 0.553, 0.1632, 0.5577, 0.3276, 0.5059, 0.3276, 0.5059, 0.3276, 0.5577, 0.3276, 0.5623, 0.4921, 0.5059, 0.4921, 0.4588, 0.1632, 0.5059, 0.1632, 0.5059, 0.3276, 0.4541, 0.3276, 0.4541, 0.3276, 0.5059, 0.3276, 0.5059, 0.4921, 0.4494, 0.4921, 0.4772, 0.05136, 0.5059, 0.05136, 0.5059, 0.1073, 0.468, 0.1073, 0.5059, 0.6565, 0.567, 0.6565, 0.567, 0.7124, 0.5059, 0.8047, 0.5059, 0.05136, 0.5346, 0.05136, 0.5438, 0.1073, 0.5059, 0.1073, 0.4447, 0.6565, 0.5059, 0.6565, 0.5059, 0.8047, 0.4447, 0.7124, 0.5059, 0.8047, 0.567, 0.7124, 0.567, 0.7683, 0.5059, 0.953, 0.4447, 0.7124, 0.5059, 0.8047, 0.5059, 0.953, 0.4447, 0.7683, 0.5059, 0.4921, 0.5623, 0.4921, 0.567, 0.6565, 0.5059, 0.6565, 0.5059, 0.1073, 0.5438, 0.1073, 0.553, 0.1632, 0.5059, 0.1632, 0.468, 0.1073, 0.5059, 0.1073, 0.5059, 0.1632, 0.4588, 0.1632, 0.4494, 0.4921, 0.5059, 0.4921, 0.5059, 0.6565, 0.4447, 0.6565, 0.5059, 0.1632, 0.553, 0.1632, 0.5577, 0.3276, 0.5059, 0.3276, 0.5059, 0.3276, 0.5577, 0.3276, 0.5623, 0.4921, 0.5059, 0.4921, 0.4588, 0.1632, 0.5059, 0.1632, 0.5059, 0.3276, 0.4541, 0.3276, 0.4541, 0.3276, 0.5059, 0.3276, 0.5059, 0.4921, 0.4494, 0.4921, 0.4772, 0.05136, 0.5059, 0.05136, 0.5059, 0.1073, 0.468, 0.1073, 0.5059, 0.6565, 0.567, 0.6565, 0.567, 0.7124, 0.5059, 0.8047, 0.5059, 0.05136, 0.5346, 0.05136, 0.5438, 0.1073, 0.5059, 0.1073, 0.4447, 0.6565, 0.5059, 0.6565, 0.5059, 0.8047, 0.4447, 0.7124, 0.5059, 0.8047, 0.567, 0.7124, 0.567, 0.7683, 0.5059, 0.953, 0.4447, 0.7124, 0.5059, 0.8047, 0.5059, 0.953, 0.4447, 0.7683, 0.5059, 0.4921, 0.5623, 0.4921, 0.567, 0.6565, 0.5059, 0.6565, 0.5059, 0.1073, 0.5438, 0.1073, 0.553, 0.1632, 0.5059, 0.1632, 0.468, 0.1073, 0.5059, 0.1073, 0.5059, 0.1632, 0.4588, 0.1632, 0.4494, 0.4921, 0.5059, 0.4921, 0.5059, 0.6565, 0.4447, 0.6565, 0.5059, 0.1632, 0.553, 0.1632, 0.5577, 0.3276, 0.5059, 0.3276, 0.5059, 0.3276, 0.5577, 0.3276, 0.5623, 0.4921, 0.5059, 0.4921, 0.4588, 0.1632, 0.5059, 0.1632, 0.5059, 0.3276, 0.4541, 0.3276, 0.4541, 0.3276, 0.5059, 0.3276, 0.5059, 0.4921, 0.4494, 0.4921, 0.4772, 0.05136, 0.5059, 0.05136, 0.5059, 0.1073, 0.468, 0.1073, 0.5059, 0.6565, 0.567, 0.6565, 0.567, 0.7124, 0.5059, 0.8047, 0.5059, 0.05136, 0.5346, 0.05136, 0.5438, 0.1073, 0.5059, 0.1073, 0.4447, 0.6565, 0.5059, 0.6565, 0.5059, 0.8047, 0.4447, 0.7124, 0.5059, 0.8047, 0.567, 0.7124, 0.567, 0.7683, 0.5059, 0.953, 0.4447, 0.7124, 0.5059, 0.8047, 0.5059, 0.953, 0.4447, 0.7683, 0.5059, 0.4921, 0.5623, 0.4921, 0.567, 0.6565, 0.5059, 0.6565, 0.5059, 0.1073, 0.5438, 0.1073, 0.553, 0.1632, 0.5059, 0.1632, 0.468, 0.1073, 0.5059, 0.1073, 0.5059, 0.1632, 0.4588, 0.1632, 0.4494, 0.4921, 0.5059, 0.4921, 0.5059, 0.6565, 0.4447, 0.6565, 0.5059, 0.1632, 0.553, 0.1632, 0.5577, 0.3276, 0.5059, 0.3276, 0.5059, 0.3276, 0.5577, 0.3276, 0.5623, 0.4921, 0.5059, 0.4921, 0.4588, 0.1632, 0.5059, 0.1632, 0.5059, 0.3276, 0.4541, 0.3276, 0.4541, 0.3276, 0.5059, 0.3276, 0.5059, 0.4921, 0.4494, 0.4921, 0.4772, 0.05136, 0.5059, 0.05136, 0.5059, 0.1073, 0.468, 0.1073, 0.5059, 0.6565, 0.567, 0.6565, 0.567, 0.7124, 0.5059, 0.8047, 0.5059, 0.05136, 0.5346, 0.05136, 0.5438, 0.1073, 0.5059, 0.1073, 0.4447, 0.6565, 0.5059, 0.6565, 0.5059, 0.8047, 0.4447, 0.7124])
me_plane_004.materials.append(mat_material_000)
me_plane_004.use_remesh_preserve_volume = False
me_plane_004.use_remesh_preserve_attributes = False
me_plane_004.use_mirror_vertex_groups = False
me_plane_004.update()
me_plane_003 = bpy.data.meshes.new('Plane.003')
me_plane_003.from_pydata([(0.08013, 0.06038, 0.052), (-0.08013, 0.06038, 0.052), (0.1706, 1.46, 1.488), (-0.1706, 1.46, 1.488), (0.0, 0.007031, 0.01758), (-4.2e-16, 1.899, 1.716), (-2.459e-16, 1.115, 1.378), (-2.739e-17, 0.1304, 0.3633), (-0.1314, 0.1654, 0.3458), (-0.1706, 1.143, 1.352), (0.1706, 1.143, 1.352), (0.1314, 0.1654, 0.3458), (-1.488e-16, 0.677, 1.113), (-7.46e-17, 0.343, 0.7719), (-0.1444, 0.3771, 0.7548), (-0.1575, 0.7088, 1.098), (0.1575, 0.7088, 1.098), (0.1444, 0.3771, 0.7548), (-0.1057, 0.1119, 0.1992), (-1.548e-17, 0.07676, 0.2168), (0.1057, 0.1119, 0.1992), (-0.1706, 1.302, 1.421), (-3.392e-16, 1.535, 1.554), (0.1706, 1.302, 1.421), (0.06038, -0.08013, 0.052), (0.06038, 0.08013, 0.052), (1.46, -0.1706, 1.488), (1.46, 0.1706, 1.488), (0.007031, 4.657e-10, 0.01758), (1.899, 1.192e-07, 1.716), (1.115, 1.192e-07, 1.378), (0.1304, 1.49e-08, 0.3633), (0.1654, 0.1314, 0.3458), (1.143, 0.1706, 1.352), (1.143, -0.1706, 1.352), (0.1654, -0.1314, 0.3458), (0.677, 5.96e-08, 1.113), (0.343, 2.98e-08, 0.7719), (0.3771, 0.1444, 0.7548), (0.7088, 0.1575, 1.098), (0.7088, -0.1575, 1.098), (0.3771, -0.1444, 0.7548), (0.1119, 0.1057, 0.1992), (0.07676, 7.451e-09, 0.2168), (0.1119, -0.1057, 0.1992), (1.302, 0.1706, 1.421), (1.535, 1.192e-07, 1.554), (1.302, -0.1706, 1.421), (-0.08013, -0.06038, 0.052), (0.08013, -0.06038, 0.052), (-0.1706, -1.46, 1.488), (0.1706, -1.46, 1.488), (9.313e-10, -0.007031, 0.01758), (2.384e-07, -1.899, 1.716), (2.384e-07, -1.115, 1.378), (2.98e-08, -0.1304, 0.3633), (0.1314, -0.1654, 0.3458), (0.1706, -1.143, 1.352), (-0.1706, -1.143, 1.352), (-0.1314, -0.1654, 0.3458), (1.192e-07, -0.677, 1.113), (5.96e-08, -0.343, 0.7719), (0.1444, -0.3771, 0.7548), (0.1575, -0.7088, 1.098), (-0.1575, -0.7088, 1.098), (-0.1444, -0.3771, 0.7548), (0.1057, -0.1119, 0.1992), (1.49e-08, -0.07676, 0.2168), (-0.1057, -0.1119, 0.1992), (0.1706, -1.302, 1.421), (2.384e-07, -1.535, 1.554), (-0.1706, -1.302, 1.421), (-0.06038, 0.08013, 0.052), (-0.06038, -0.08013, 0.052), (-1.46, 0.1706, 1.488), (-1.46, -0.1706, 1.488), (-0.007031, -1.397e-09, 0.01758), (-1.899, -3.576e-07, 1.716), (-1.115, -3.576e-07, 1.378), (-0.1304, -4.47e-08, 0.3633), (-0.1654, -0.1314, 0.3458), (-1.143, -0.1706, 1.352), (-1.143, 0.1706, 1.352), (-0.1654, 0.1314, 0.3458), (-0.677, -1.788e-07, 1.113), (-0.343, -8.941e-08, 0.7719), (-0.3771, -0.1444, 0.7548), (-0.7088, -0.1575, 1.098), (-0.7088, 0.1575, 1.098), (-0.3771, 0.1444, 0.7548), (-0.1119, -0.1057, 0.1992), (-0.07676, -2.235e-08, 0.2168), (-0.1119, 0.1057, 0.1992), (-1.302, -0.1706, 1.421), (-1.535, -3.576e-07, 1.554), (-1.302, 0.1706, 1.421)], [], [(22, 23, 2, 5), (21, 22, 5, 3), (12, 16, 10, 6), (19, 20, 11, 7), (18, 19, 7, 8), (15, 12, 6, 9), (7, 11, 17, 13), (13, 17, 16, 12), (8, 7, 13, 14), (14, 13, 12, 15), (1, 4, 19, 18), (6, 10, 23, 22), (4, 0, 20, 19), (9, 6, 22, 21), (46, 47, 26, 29), (45, 46, 29, 27), (36, 40, 34, 30), (43, 44, 35, 31), (42, 43, 31, 32), (39, 36, 30, 33), (31, 35, 41, 37), (37, 41, 40, 36), (32, 31, 37, 38), (38, 37, 36, 39), (25, 28, 43, 42), (30, 34, 47, 46), (28, 24, 44, 43), (33, 30, 46, 45), (70, 71, 50, 53), (69, 70, 53, 51), (60, 64, 58, 54), (67, 68, 59, 55), (66, 67, 55, 56), (63, 60, 54, 57), (55, 59, 65, 61), (61, 65, 64, 60), (56, 55, 61, 62), (62, 61, 60, 63), (49, 52, 67, 66), (54, 58, 71, 70), (52, 48, 68, 67), (57, 54, 70, 69), (94, 95, 74, 77), (93, 94, 77, 75), (84, 88, 82, 78), (91, 92, 83, 79), (90, 91, 79, 80), (87, 84, 78, 81), (79, 83, 89, 85), (85, 89, 88, 84), (80, 79, 85, 86), (86, 85, 84, 87), (73, 76, 91, 90), (78, 82, 95, 94), (76, 72, 92, 91), (81, 78, 94, 93)])
_uv = me_plane_003.uv_layers.new(name='UVMap')
_uv.uv.foreach_set('vector', [0.5059, 0.8047, 0.567, 0.7124, 0.567, 0.7683, 0.5059, 0.953, 0.4447, 0.7124, 0.5059, 0.8047, 0.5059, 0.953, 0.4447, 0.7683, 0.5059, 0.4921, 0.5623, 0.4921, 0.567, 0.6565, 0.5059, 0.6565, 0.5059, 0.1073, 0.5438, 0.1073, 0.553, 0.1632, 0.5059, 0.1632, 0.468, 0.1073, 0.5059, 0.1073, 0.5059, 0.1632, 0.4588, 0.1632, 0.4494, 0.4921, 0.5059, 0.4921, 0.5059, 0.6565, 0.4447, 0.6565, 0.5059, 0.1632, 0.553, 0.1632, 0.5577, 0.3276, 0.5059, 0.3276, 0.5059, 0.3276, 0.5577, 0.3276, 0.5623, 0.4921, 0.5059, 0.4921, 0.4588, 0.1632, 0.5059, 0.1632, 0.5059, 0.3276, 0.4541, 0.3276, 0.4541, 0.3276, 0.5059, 0.3276, 0.5059, 0.4921, 0.4494, 0.4921, 0.4772, 0.05136, 0.5059, 0.05136, 0.5059, 0.1073, 0.468, 0.1073, 0.5059, 0.6565, 0.567, 0.6565, 0.567, 0.7124, 0.5059, 0.8047, 0.5059, 0.05136, 0.5346, 0.05136, 0.5438, 0.1073, 0.5059, 0.1073, 0.4447, 0.6565, 0.5059, 0.6565, 0.5059, 0.8047, 0.4447, 0.7124, 0.5059, 0.8047, 0.567, 0.7124, 0.567, 0.7683, 0.5059, 0.953, 0.4447, 0.7124, 0.5059, 0.8047, 0.5059, 0.953, 0.4447, 0.7683, 0.5059, 0.4921, 0.5623, 0.4921, 0.567, 0.6565, 0.5059, 0.6565, 0.5059, 0.1073, 0.5438, 0.1073, 0.553, 0.1632, 0.5059, 0.1632, 0.468, 0.1073, 0.5059, 0.1073, 0.5059, 0.1632, 0.4588, 0.1632, 0.4494, 0.4921, 0.5059, 0.4921, 0.5059, 0.6565, 0.4447, 0.6565, 0.5059, 0.1632, 0.553, 0.1632, 0.5577, 0.3276, 0.5059, 0.3276, 0.5059, 0.3276, 0.5577, 0.3276, 0.5623, 0.4921, 0.5059, 0.4921, 0.4588, 0.1632, 0.5059, 0.1632, 0.5059, 0.3276, 0.4541, 0.3276, 0.4541, 0.3276, 0.5059, 0.3276, 0.5059, 0.4921, 0.4494, 0.4921, 0.4772, 0.05136, 0.5059, 0.05136, 0.5059, 0.1073, 0.468, 0.1073, 0.5059, 0.6565, 0.567, 0.6565, 0.567, 0.7124, 0.5059, 0.8047, 0.5059, 0.05136, 0.5346, 0.05136, 0.5438, 0.1073, 0.5059, 0.1073, 0.4447, 0.6565, 0.5059, 0.6565, 0.5059, 0.8047, 0.4447, 0.7124, 0.5059, 0.8047, 0.567, 0.7124, 0.567, 0.7683, 0.5059, 0.953, 0.4447, 0.7124, 0.5059, 0.8047, 0.5059, 0.953, 0.4447, 0.7683, 0.5059, 0.4921, 0.5623, 0.4921, 0.567, 0.6565, 0.5059, 0.6565, 0.5059, 0.1073, 0.5438, 0.1073, 0.553, 0.1632, 0.5059, 0.1632, 0.468, 0.1073, 0.5059, 0.1073, 0.5059, 0.1632, 0.4588, 0.1632, 0.4494, 0.4921, 0.5059, 0.4921, 0.5059, 0.6565, 0.4447, 0.6565, 0.5059, 0.1632, 0.553, 0.1632, 0.5577, 0.3276, 0.5059, 0.3276, 0.5059, 0.3276, 0.5577, 0.3276, 0.5623, 0.4921, 0.5059, 0.4921, 0.4588, 0.1632, 0.5059, 0.1632, 0.5059, 0.3276, 0.4541, 0.3276, 0.4541, 0.3276, 0.5059, 0.3276, 0.5059, 0.4921, 0.4494, 0.4921, 0.4772, 0.05136, 0.5059, 0.05136, 0.5059, 0.1073, 0.468, 0.1073, 0.5059, 0.6565, 0.567, 0.6565, 0.567, 0.7124, 0.5059, 0.8047, 0.5059, 0.05136, 0.5346, 0.05136, 0.5438, 0.1073, 0.5059, 0.1073, 0.4447, 0.6565, 0.5059, 0.6565, 0.5059, 0.8047, 0.4447, 0.7124, 0.5059, 0.8047, 0.567, 0.7124, 0.567, 0.7683, 0.5059, 0.953, 0.4447, 0.7124, 0.5059, 0.8047, 0.5059, 0.953, 0.4447, 0.7683, 0.5059, 0.4921, 0.5623, 0.4921, 0.567, 0.6565, 0.5059, 0.6565, 0.5059, 0.1073, 0.5438, 0.1073, 0.553, 0.1632, 0.5059, 0.1632, 0.468, 0.1073, 0.5059, 0.1073, 0.5059, 0.1632, 0.4588, 0.1632, 0.4494, 0.4921, 0.5059, 0.4921, 0.5059, 0.6565, 0.4447, 0.6565, 0.5059, 0.1632, 0.553, 0.1632, 0.5577, 0.3276, 0.5059, 0.3276, 0.5059, 0.3276, 0.5577, 0.3276, 0.5623, 0.4921, 0.5059, 0.4921, 0.4588, 0.1632, 0.5059, 0.1632, 0.5059, 0.3276, 0.4541, 0.3276, 0.4541, 0.3276, 0.5059, 0.3276, 0.5059, 0.4921, 0.4494, 0.4921, 0.4772, 0.05136, 0.5059, 0.05136, 0.5059, 0.1073, 0.468, 0.1073, 0.5059, 0.6565, 0.567, 0.6565, 0.567, 0.7124, 0.5059, 0.8047, 0.5059, 0.05136, 0.5346, 0.05136, 0.5438, 0.1073, 0.5059, 0.1073, 0.4447, 0.6565, 0.5059, 0.6565, 0.5059, 0.8047, 0.4447, 0.7124])
me_plane_003.materials.append(mat_material_002)
me_plane_003.use_remesh_preserve_volume = False
me_plane_003.use_remesh_preserve_attributes = False
me_plane_003.use_mirror_vertex_groups = False
me_plane_003.update()
me_plane_000 = bpy.data.meshes.new('Plane.000')
me_plane_000.from_pydata([(0.08013, 0.06038, 0.052), (-0.08013, 0.06038, 0.052), (0.1706, 1.46, 1.488), (-0.1706, 1.46, 1.488), (0.0, 0.007031, 0.01758), (-4.2e-16, 1.899, 1.716), (-2.459e-16, 1.115, 1.378), (-2.739e-17, 0.1304, 0.3633), (-0.1314, 0.1654, 0.3458), (-0.1706, 1.143, 1.352), (0.1706, 1.143, 1.352), (0.1314, 0.1654, 0.3458), (-1.488e-16, 0.677, 1.113), (-7.46e-17, 0.343, 0.7719), (-0.1444, 0.3771, 0.7548), (-0.1575, 0.7088, 1.098), (0.1575, 0.7088, 1.098), (0.1444, 0.3771, 0.7548), (-0.1057, 0.1119, 0.1992), (-1.548e-17, 0.07676, 0.2168), (0.1057, 0.1119, 0.1992), (-0.1706, 1.302, 1.421), (-3.392e-16, 1.535, 1.554), (0.1706, 1.302, 1.421), (0.06038, -0.08013, 0.052), (0.06038, 0.08013, 0.052), (1.46, -0.1706, 1.488), (1.46, 0.1706, 1.488), (0.007031, 4.657e-10, 0.01758), (1.899, 1.192e-07, 1.716), (1.115, 1.192e-07, 1.378), (0.1304, 1.49e-08, 0.3633), (0.1654, 0.1314, 0.3458), (1.143, 0.1706, 1.352), (1.143, -0.1706, 1.352), (0.1654, -0.1314, 0.3458), (0.677, 5.96e-08, 1.113), (0.343, 2.98e-08, 0.7719), (0.3771, 0.1444, 0.7548), (0.7088, 0.1575, 1.098), (0.7088, -0.1575, 1.098), (0.3771, -0.1444, 0.7548), (0.1119, 0.1057, 0.1992), (0.07676, 7.451e-09, 0.2168), (0.1119, -0.1057, 0.1992), (1.302, 0.1706, 1.421), (1.535, 1.192e-07, 1.554), (1.302, -0.1706, 1.421), (-0.08013, -0.06038, 0.052), (0.08013, -0.06038, 0.052), (-0.1706, -1.46, 1.488), (0.1706, -1.46, 1.488), (9.313e-10, -0.007031, 0.01758), (2.384e-07, -1.899, 1.716), (2.384e-07, -1.115, 1.378), (2.98e-08, -0.1304, 0.3633), (0.1314, -0.1654, 0.3458), (0.1706, -1.143, 1.352), (-0.1706, -1.143, 1.352), (-0.1314, -0.1654, 0.3458), (1.192e-07, -0.677, 1.113), (5.96e-08, -0.343, 0.7719), (0.1444, -0.3771, 0.7548), (0.1575, -0.7088, 1.098), (-0.1575, -0.7088, 1.098), (-0.1444, -0.3771, 0.7548), (0.1057, -0.1119, 0.1992), (1.49e-08, -0.07676, 0.2168), (-0.1057, -0.1119, 0.1992), (0.1706, -1.302, 1.421), (2.384e-07, -1.535, 1.554), (-0.1706, -1.302, 1.421), (-0.06038, 0.08013, 0.052), (-0.06038, -0.08013, 0.052), (-1.46, 0.1706, 1.488), (-1.46, -0.1706, 1.488), (-0.007031, -1.397e-09, 0.01758), (-1.899, -3.576e-07, 1.716), (-1.115, -3.576e-07, 1.378), (-0.1304, -4.47e-08, 0.3633), (-0.1654, -0.1314, 0.3458), (-1.143, -0.1706, 1.352), (-1.143, 0.1706, 1.352), (-0.1654, 0.1314, 0.3458), (-0.677, -1.788e-07, 1.113), (-0.343, -8.941e-08, 0.7719), (-0.3771, -0.1444, 0.7548), (-0.7088, -0.1575, 1.098), (-0.7088, 0.1575, 1.098), (-0.3771, 0.1444, 0.7548), (-0.1119, -0.1057, 0.1992), (-0.07676, -2.235e-08, 0.2168), (-0.1119, 0.1057, 0.1992), (-1.302, -0.1706, 1.421), (-1.535, -3.576e-07, 1.554), (-1.302, 0.1706, 1.421)], [], [(22, 23, 2, 5), (21, 22, 5, 3), (12, 16, 10, 6), (19, 20, 11, 7), (18, 19, 7, 8), (15, 12, 6, 9), (7, 11, 17, 13), (13, 17, 16, 12), (8, 7, 13, 14), (14, 13, 12, 15), (1, 4, 19, 18), (6, 10, 23, 22), (4, 0, 20, 19), (9, 6, 22, 21), (46, 47, 26, 29), (45, 46, 29, 27), (36, 40, 34, 30), (43, 44, 35, 31), (42, 43, 31, 32), (39, 36, 30, 33), (31, 35, 41, 37), (37, 41, 40, 36), (32, 31, 37, 38), (38, 37, 36, 39), (25, 28, 43, 42), (30, 34, 47, 46), (28, 24, 44, 43), (33, 30, 46, 45), (70, 71, 50, 53), (69, 70, 53, 51), (60, 64, 58, 54), (67, 68, 59, 55), (66, 67, 55, 56), (63, 60, 54, 57), (55, 59, 65, 61), (61, 65, 64, 60), (56, 55, 61, 62), (62, 61, 60, 63), (49, 52, 67, 66), (54, 58, 71, 70), (52, 48, 68, 67), (57, 54, 70, 69), (94, 95, 74, 77), (93, 94, 77, 75), (84, 88, 82, 78), (91, 92, 83, 79), (90, 91, 79, 80), (87, 84, 78, 81), (79, 83, 89, 85), (85, 89, 88, 84), (80, 79, 85, 86), (86, 85, 84, 87), (73, 76, 91, 90), (78, 82, 95, 94), (76, 72, 92, 91), (81, 78, 94, 93)])
_uv = me_plane_000.uv_layers.new(name='UVMap')
_uv.uv.foreach_set('vector', [0.5059, 0.8047, 0.567, 0.7124, 0.567, 0.7683, 0.5059, 0.953, 0.4447, 0.7124, 0.5059, 0.8047, 0.5059, 0.953, 0.4447, 0.7683, 0.5059, 0.4921, 0.5623, 0.4921, 0.567, 0.6565, 0.5059, 0.6565, 0.5059, 0.1073, 0.5438, 0.1073, 0.553, 0.1632, 0.5059, 0.1632, 0.468, 0.1073, 0.5059, 0.1073, 0.5059, 0.1632, 0.4588, 0.1632, 0.4494, 0.4921, 0.5059, 0.4921, 0.5059, 0.6565, 0.4447, 0.6565, 0.5059, 0.1632, 0.553, 0.1632, 0.5577, 0.3276, 0.5059, 0.3276, 0.5059, 0.3276, 0.5577, 0.3276, 0.5623, 0.4921, 0.5059, 0.4921, 0.4588, 0.1632, 0.5059, 0.1632, 0.5059, 0.3276, 0.4541, 0.3276, 0.4541, 0.3276, 0.5059, 0.3276, 0.5059, 0.4921, 0.4494, 0.4921, 0.4772, 0.05136, 0.5059, 0.05136, 0.5059, 0.1073, 0.468, 0.1073, 0.5059, 0.6565, 0.567, 0.6565, 0.567, 0.7124, 0.5059, 0.8047, 0.5059, 0.05136, 0.5346, 0.05136, 0.5438, 0.1073, 0.5059, 0.1073, 0.4447, 0.6565, 0.5059, 0.6565, 0.5059, 0.8047, 0.4447, 0.7124, 0.5059, 0.8047, 0.567, 0.7124, 0.567, 0.7683, 0.5059, 0.953, 0.4447, 0.7124, 0.5059, 0.8047, 0.5059, 0.953, 0.4447, 0.7683, 0.5059, 0.4921, 0.5623, 0.4921, 0.567, 0.6565, 0.5059, 0.6565, 0.5059, 0.1073, 0.5438, 0.1073, 0.553, 0.1632, 0.5059, 0.1632, 0.468, 0.1073, 0.5059, 0.1073, 0.5059, 0.1632, 0.4588, 0.1632, 0.4494, 0.4921, 0.5059, 0.4921, 0.5059, 0.6565, 0.4447, 0.6565, 0.5059, 0.1632, 0.553, 0.1632, 0.5577, 0.3276, 0.5059, 0.3276, 0.5059, 0.3276, 0.5577, 0.3276, 0.5623, 0.4921, 0.5059, 0.4921, 0.4588, 0.1632, 0.5059, 0.1632, 0.5059, 0.3276, 0.4541, 0.3276, 0.4541, 0.3276, 0.5059, 0.3276, 0.5059, 0.4921, 0.4494, 0.4921, 0.4772, 0.05136, 0.5059, 0.05136, 0.5059, 0.1073, 0.468, 0.1073, 0.5059, 0.6565, 0.567, 0.6565, 0.567, 0.7124, 0.5059, 0.8047, 0.5059, 0.05136, 0.5346, 0.05136, 0.5438, 0.1073, 0.5059, 0.1073, 0.4447, 0.6565, 0.5059, 0.6565, 0.5059, 0.8047, 0.4447, 0.7124, 0.5059, 0.8047, 0.567, 0.7124, 0.567, 0.7683, 0.5059, 0.953, 0.4447, 0.7124, 0.5059, 0.8047, 0.5059, 0.953, 0.4447, 0.7683, 0.5059, 0.4921, 0.5623, 0.4921, 0.567, 0.6565, 0.5059, 0.6565, 0.5059, 0.1073, 0.5438, 0.1073, 0.553, 0.1632, 0.5059, 0.1632, 0.468, 0.1073, 0.5059, 0.1073, 0.5059, 0.1632, 0.4588, 0.1632, 0.4494, 0.4921, 0.5059, 0.4921, 0.5059, 0.6565, 0.4447, 0.6565, 0.5059, 0.1632, 0.553, 0.1632, 0.5577, 0.3276, 0.5059, 0.3276, 0.5059, 0.3276, 0.5577, 0.3276, 0.5623, 0.4921, 0.5059, 0.4921, 0.4588, 0.1632, 0.5059, 0.1632, 0.5059, 0.3276, 0.4541, 0.3276, 0.4541, 0.3276, 0.5059, 0.3276, 0.5059, 0.4921, 0.4494, 0.4921, 0.4772, 0.05136, 0.5059, 0.05136, 0.5059, 0.1073, 0.468, 0.1073, 0.5059, 0.6565, 0.567, 0.6565, 0.567, 0.7124, 0.5059, 0.8047, 0.5059, 0.05136, 0.5346, 0.05136, 0.5438, 0.1073, 0.5059, 0.1073, 0.4447, 0.6565, 0.5059, 0.6565, 0.5059, 0.8047, 0.4447, 0.7124, 0.5059, 0.8047, 0.567, 0.7124, 0.567, 0.7683, 0.5059, 0.953, 0.4447, 0.7124, 0.5059, 0.8047, 0.5059, 0.953, 0.4447, 0.7683, 0.5059, 0.4921, 0.5623, 0.4921, 0.567, 0.6565, 0.5059, 0.6565, 0.5059, 0.1073, 0.5438, 0.1073, 0.553, 0.1632, 0.5059, 0.1632, 0.468, 0.1073, 0.5059, 0.1073, 0.5059, 0.1632, 0.4588, 0.1632, 0.4494, 0.4921, 0.5059, 0.4921, 0.5059, 0.6565, 0.4447, 0.6565, 0.5059, 0.1632, 0.553, 0.1632, 0.5577, 0.3276, 0.5059, 0.3276, 0.5059, 0.3276, 0.5577, 0.3276, 0.5623, 0.4921, 0.5059, 0.4921, 0.4588, 0.1632, 0.5059, 0.1632, 0.5059, 0.3276, 0.4541, 0.3276, 0.4541, 0.3276, 0.5059, 0.3276, 0.5059, 0.4921, 0.4494, 0.4921, 0.4772, 0.05136, 0.5059, 0.05136, 0.5059, 0.1073, 0.468, 0.1073, 0.5059, 0.6565, 0.567, 0.6565, 0.567, 0.7124, 0.5059, 0.8047, 0.5059, 0.05136, 0.5346, 0.05136, 0.5438, 0.1073, 0.5059, 0.1073, 0.4447, 0.6565, 0.5059, 0.6565, 0.5059, 0.8047, 0.4447, 0.7124])
me_plane_000.materials.append(mat_material_000)
me_plane_000.use_remesh_preserve_volume = False
me_plane_000.use_remesh_preserve_attributes = False
me_plane_000.use_mirror_vertex_groups = False
me_plane_000.update()
me_cube_001 = bpy.data.meshes.new('Cube.001')
me_cube_001.from_pydata([(0.2176, -1.478, 0.8718), (1.718, 0.7612, 0.9688), (1.819, -1.083, -0.2059), (0.3946, -2.616, 0.3953), (0.1185, -0.4197, 0.1891), (1.845, -1.774, 1.085), (0.8883, -1.647, 1.997), (0.9142, -0.002632, 1.513), (-0.1634, -0.6522, 0.9084), (0.03889, -2.547, 1.57), (2.417, -0.3825, 1.238), (2.137, 0.1443, 0.3001), (0.8399, 0.5055, 0.5713), (2.495, -1.933, 0.2981), (1.259, -1.709, -0.2928), (0.7396, -0.5049, -0.3047), (1.215, -2.218, 0.983), (-0.03546, -1.396, -0.00519), (-0.1515, -1.5, 0.6456), (0.5086, 0.0757, 1.036), (1.175, 0.1861, 0.1378), (0.5257, -1.201, -0.2889), (0.6346, -2.217, 1.93), (1.296, -0.5698, 1.533), (3.189, -0.5589, 0.6113), (2.168, -2.309, 0.1655), (0.3159, 0.4495, 1.727), (-2.029, 1.424, 1.242), (-0.3475, 1.793, 0.04442), (0.9605, 0.9105, 0.4854), (-0.2821, 0.08944, 0.4471), (0.3041, 3.183, 1.324), (0.4505, 1.322, 1.864), (-1.017, 0.6734, 1.797), (0.04717, -0.08419, 1.18), (0.9715, 0.5265, 1.209), (-1.741, 2.562, 1.516), (-1.681, 1.866, 0.5603), (-1.436, 0.4034, 0.8367), (0.05312, 3.476, 0.5582), (0.501, 1.449, -0.04416), (-0.4466, 0.7071, -0.05636), (0.9489, 1.923, 0.9166), (0.523, 0.2565, 0.249), (0.5756, 0.1503, 0.8772), (-0.9016, 0.2612, 1.31), (-1.268, 0.8444, 0.3948), (0.2116, 0.7463, -0.04019), (0.8759, 1.173, 1.383), (-0.8847, 1.324, 1.817), (-1.65, 2.811, 0.8775), (0.5706, 2.497, 0.423), (-0.6798, -0.4455, 1.371), (-0.8366, -3.386, 0.7842), (-2.07, -1.529, -0.6641), (-1.4, 0.1869, -0.1308), (-0.09135, -1.093, -0.1771), (-2.666, -0.9237, 0.8836), (-1.656, -0.5063, 1.537), (-0.5852, -2.166, 2.245), (0.02261, -0.6153, 0.7098), (-0.9508, 0.3055, 0.7448), (-1.865, -2.39, 1.116), (-1.381, -2.841, -0.04021), (-0.1439, -2.707, 0.2941), (-3.12, -1.342, -0.04272), (-1.908, -0.5024, -0.7712), (-0.7736, -1.414, -0.786), (-2.345, -0.04807, 0.3908), (-0.5095, -0.1486, -0.4166), (-0.3989, -0.05741, 0.3431), (-0.1234, -2.584, 1.443), (-0.7096, -2.419, -0.2403), (-1.001, -0.65, -0.7664), (-1.653, 0.0228, 1.306), (-1.37, -1.747, 2.259), (-2.183, -2.351, 0.3435), (-2.662, -0.5919, -0.2062)], [], [(0, 9, 22, 6), (0, 6, 23, 7), (0, 7, 19, 8), (0, 8, 18, 9), (1, 7, 23, 10), (1, 10, 24, 11), (1, 11, 20, 12), (1, 12, 19, 7), (2, 11, 24, 13), (2, 13, 25, 14), (2, 14, 21, 15), (2, 15, 20, 11), (3, 14, 25, 16), (3, 16, 22, 9), (3, 9, 18, 17), (3, 17, 21, 14), (4, 17, 18, 8), (4, 8, 19, 12), (4, 12, 20, 15), (4, 15, 21, 17), (5, 16, 25, 13), (5, 13, 24, 10), (5, 10, 23, 6), (5, 6, 22, 16), (26, 35, 48, 32), (26, 32, 49, 33), (26, 33, 45, 34), (26, 34, 44, 35), (27, 33, 49, 36), (27, 36, 50, 37), (27, 37, 46, 38), (27, 38, 45, 33), (28, 37, 50, 39), (28, 39, 51, 40), (28, 40, 47, 41), (28, 41, 46, 37), (29, 40, 51, 42), (29, 42, 48, 35), (29, 35, 44, 43), (29, 43, 47, 40), (30, 43, 44, 34), (30, 34, 45, 38), (30, 38, 46, 41), (30, 41, 47, 43), (31, 42, 51, 39), (31, 39, 50, 36), (31, 36, 49, 32), (31, 32, 48, 42), (52, 61, 74, 58), (52, 58, 75, 59), (52, 59, 71, 60), (52, 60, 70, 61), (53, 59, 75, 62), (53, 62, 76, 63), (53, 63, 72, 64), (53, 64, 71, 59), (54, 63, 76, 65), (54, 65, 77, 66), (54, 66, 73, 67), (54, 67, 72, 63), (55, 66, 77, 68), (55, 68, 74, 61), (55, 61, 70, 69), (55, 69, 73, 66), (56, 69, 70, 60), (56, 60, 71, 64), (56, 64, 72, 67), (56, 67, 73, 69), (57, 68, 77, 65), (57, 65, 76, 62), (57, 62, 75, 58), (57, 58, 74, 68)])
me_cube_001.polygons.foreach_set('use_smooth', [True] * 72)
me_cube_001.materials.append(mat_material_004)
me_cube_001.use_remesh_preserve_volume = False
me_cube_001.use_remesh_preserve_attributes = False
me_cube_001.use_mirror_vertex_groups = False
me_cube_001.update()
me_plane_002 = bpy.data.meshes.new('Plane.002')
me_plane_002.from_pydata([(0.1308, -0.1262, 0.125), (0.06824, 0.4611, 0.208), (0.3715, 0.1326, -0.2054), (0.2936, -0.2285, -0.05316), (-0.004953, -0.02504, -0.06639), (0.5088, 0.03175, 0.2364), (0.3223, -0.08304, 0.4229), (0.06126, 0.187, 0.3996), (-0.01365, -0.1149, 0.1868), (0.2084, -0.2662, 0.1968), (0.3036, 0.2965, 0.3027), (0.1935, 0.3706, -0.02731), (-0.04058, 0.2629, 0.06811), (0.5855, 0.129, -0.02803), (0.3723, -0.07579, -0.236), (0.1186, 0.06866, -0.2402), (0.4732, -0.1518, 0.09572), (0.1066, -0.1904, -0.1348), (0.08757, -0.212, 0.0821), (-0.02335, 0.1298, 0.2317), (0.07388, 0.2656, -0.08444), (0.1879, -0.07546, -0.2346), (0.3384, -0.1879, 0.2566), (0.2261, 0.1535, 0.4065), (0.3678, 0.299, 0.08222), (0.5186, -0.03408, -0.07468), (-0.1224, 0.1615, 0.475), (-0.6499, -0.1287, 0.3041), (-0.4605, 0.2859, -0.1173), (-0.09029, 0.3547, 0.03789), (-0.164, -0.006068, 0.0244), (-0.4197, 0.4547, 0.3331), (-0.2383, 0.3245, 0.5232), (-0.3895, -0.02731, 0.4995), (-0.07607, 0.02115, 0.2825), (-0.02124, 0.2895, 0.2927), (-0.5879, 0.1574, 0.4007), (-0.6141, 0.0247, 0.06424), (-0.4207, -0.153, 0.1615), (-0.5414, 0.4885, 0.06351), (-0.2648, 0.3686, -0.1485), (-0.3007, 0.07318, -0.1528), (-0.2331, 0.4935, 0.1897), (-0.05245, 0.1639, -0.0453), (-0.02468, 0.1545, 0.1758), (-0.3023, -0.08434, 0.3283), (-0.4683, -0.0464, 0.006002), (-0.1925, 0.1951, -0.1471), (-0.1461, 0.3809, 0.3537), (-0.4229, 0.1409, 0.5065), (-0.6155, 0.2168, 0.1759), (-0.3617, 0.4898, 0.01595), (-0.14, -0.1691, 0.3498), (0.3467, -0.7107, 0.1431), (-0.1936, -0.6015, -0.3667), (-0.3765, -0.1845, -0.179), (0.06873, -0.1721, -0.1953), (-0.4036, -0.6, 0.178), (-0.3001, -0.3505, 0.408), (0.1557, -0.4318, 0.3793), (0.0125, -0.076, 0.1169), (-0.3187, -0.08521, 0.1292), (-0.007318, -0.7163, 0.2598), (0.1562, -0.7107, -0.1471), (0.3123, -0.434, -0.02943), (-0.4101, -0.7525, -0.148), (-0.3449, -0.3939, -0.4044), (0.01299, -0.3549, -0.4096), (-0.5007, -0.3908, 0.004602), (-0.1621, -0.08743, -0.2796), (-0.1587, -0.05215, -0.0122), (0.1989, -0.3135, 0.1723), (0.1999, -0.5194, -0.2175), (-0.1604, -0.261, -0.4027), (-0.392, -0.2574, 0.3267), (-0.03318, -0.5174, 0.6524), (-0.06963, -0.7651, -0.01204), (-0.461, -0.5413, -0.2055), (0.08013, 0.06038, -0.08112), (-0.08013, 0.06038, -0.08146), (0.1706, 1.46, 1.488), (-0.1706, 1.46, 1.488), (0.0, 0.007031, -0.119), (-4.2e-16, 1.899, 1.716), (-2.459e-16, 1.115, 1.372), (-2.739e-17, 0.1304, 0.2261), (-0.1314, 0.1654, 0.2122), (-0.1706, 1.143, 1.345), (0.1706, 1.143, 1.348), (0.1314, 0.1654, 0.2156), (-1.488e-16, 0.677, 1.041), (-7.46e-17, 0.343, 0.6507), (-0.1444, 0.3771, 0.6225), (-0.1575, 0.7088, 1.02), (0.1575, 0.7088, 1.037), (0.1444, 0.3771, 0.6365), (-0.1057, 0.1119, 0.06545), (-1.548e-17, 0.07676, 0.08303), (0.1057, 0.1119, 0.06964), (-0.1706, 1.302, 1.421), (-3.392e-16, 1.535, 1.554), (0.1706, 1.302, 1.421), (0.06038, -0.08013, -0.08294), (0.06038, 0.08013, -0.08052), (1.46, -0.1706, 1.488), (1.46, 0.1706, 1.488), (0.007031, 4.657e-10, -0.1191), (1.899, 1.192e-07, 1.716), (1.115, 1.192e-07, 1.369), (0.1304, 1.49e-08, 0.2324), (0.1654, 0.1314, 0.2157), (1.143, 0.1706, 1.344), (1.143, -0.1706, 1.345), (0.1654, -0.1314, 0.2099), (0.677, 5.96e-08, 1.042), (0.343, 2.98e-08, 0.6435), (0.3771, 0.1444, 0.6308), (0.7088, 0.1575, 1.031), (0.7088, -0.1575, 1.028), (0.3771, -0.1444, 0.6253), (0.1119, 0.1057, 0.07028), (0.07676, 7.451e-09, 0.08283), (0.1119, -0.1057, 0.06278), (1.302, 0.1706, 1.421), (1.535, 1.192e-07, 1.554), (1.302, -0.1706, 1.421), (-0.08013, -0.06038, -0.08307), (0.08013, -0.06038, -0.08257), (-0.1706, -1.46, 1.488), (0.1706, -1.46, 1.488), (9.313e-10, -0.007031, -0.1192), (2.384e-07, -1.899, 1.716), (2.384e-07, -1.115, 1.341), (2.98e-08, -0.1304, 0.2263), (0.1314, -0.1654, 0.21), (0.1706, -1.143, 1.321), (-0.1706, -1.143, 1.319), (-0.1314, -0.1654, 0.2116), (1.192e-07, -0.677, 0.9983), (5.96e-08, -0.343, 0.6442), (0.1444, -0.3771, 0.6269), (0.1575, -0.7088, 0.9928), (-0.1575, -0.7088, 0.9878), (-0.1444, -0.3771, 0.6274), (0.1057, -0.1119, 0.0628), (1.49e-08, -0.07676, 0.07973), (-0.1057, -0.1119, 0.06479), (0.1706, -1.302, 1.412), (2.384e-07, -1.535, 1.554), (-0.1706, -1.302, 1.411), (-0.06038, 0.08013, -0.08282), (-0.06038, -0.08013, -0.08332), (-1.46, 0.1706, 1.488), (-1.46, -0.1706, 1.488), (-0.007031, -1.397e-09, -0.1191), (-1.899, -3.576e-07, 1.716), (-1.115, -3.576e-07, 1.354), (-0.1304, -4.47e-08, 0.2276), (-0.1654, -0.1314, 0.2122), (-1.143, -0.1706, 1.328), (-1.143, 0.1706, 1.326), (-0.1654, 0.1314, 0.2148), (-0.677, -1.788e-07, 1.024), (-0.343, -8.941e-08, 0.6383), (-0.3771, -0.1444, 0.6239), (-0.7088, -0.1575, 1.014), (-0.7088, 0.1575, 1.004), (-0.3771, 0.1444, 0.6201), (-0.1119, -0.1057, 0.06438), (-0.07676, -2.235e-08, 0.08238), (-0.1119, 0.1057, 0.06587), (-1.302, -0.1706, 1.414), (-1.535, -3.576e-07, 1.554), (-1.302, 0.1706, 1.414)], [], [(0, 9, 22, 6), (0, 6, 23, 7), (0, 7, 19, 8), (0, 8, 18, 9), (1, 7, 23, 10), (1, 10, 24, 11), (1, 11, 20, 12), (1, 12, 19, 7), (2, 11, 24, 13), (2, 13, 25, 14), (2, 14, 21, 15), (2, 15, 20, 11), (3, 14, 25, 16), (3, 16, 22, 9), (3, 9, 18, 17), (3, 17, 21, 14), (4, 17, 18, 8), (4, 8, 19, 12), (4, 12, 20, 15), (4, 15, 21, 17), (5, 16, 25, 13), (5, 13, 24, 10), (5, 10, 23, 6), (5, 6, 22, 16), (26, 35, 48, 32), (26, 32, 49, 33), (26, 33, 45, 34), (26, 34, 44, 35), (27, 33, 49, 36), (27, 36, 50, 37), (27, 37, 46, 38), (27, 38, 45, 33), (28, 37, 50, 39), (28, 39, 51, 40), (28, 40, 47, 41), (28, 41, 46, 37), (29, 40, 51, 42), (29, 42, 48, 35), (29, 35, 44, 43), (29, 43, 47, 40), (30, 43, 44, 34), (30, 34, 45, 38), (30, 38, 46, 41), (30, 41, 47, 43), (31, 42, 51, 39), (31, 39, 50, 36), (31, 36, 49, 32), (31, 32, 48, 42), (52, 61, 74, 58), (52, 58, 75, 59), (52, 59, 71, 60), (52, 60, 70, 61), (53, 59, 75, 62), (53, 62, 76, 63), (53, 63, 72, 64), (53, 64, 71, 59), (54, 63, 76, 65), (54, 65, 77, 66), (54, 66, 73, 67), (54, 67, 72, 63), (55, 66, 77, 68), (55, 68, 74, 61), (55, 61, 70, 69), (55, 69, 73, 66), (56, 69, 70, 60), (56, 60, 71, 64), (56, 64, 72, 67), (56, 67, 73, 69), (57, 68, 77, 65), (57, 65, 76, 62), (57, 62, 75, 58), (57, 58, 74, 68), (100, 101, 80, 83), (99, 100, 83, 81), (90, 94, 88, 84), (97, 98, 89, 85), (96, 97, 85, 86), (93, 90, 84, 87), (85, 89, 95, 91), (91, 95, 94, 90), (86, 85, 91, 92), (92, 91, 90, 93), (79, 82, 97, 96), (84, 88, 101, 100), (82, 78, 98, 97), (87, 84, 100, 99), (124, 125, 104, 107), (123, 124, 107, 105), (114, 118, 112, 108), (121, 122, 113, 109), (120, 121, 109, 110), (117, 114, 108, 111), (109, 113, 119, 115), (115, 119, 118, 114), (110, 109, 115, 116), (116, 115, 114, 117), (103, 106, 121, 120), (108, 112, 125, 124), (106, 102, 122, 121), (111, 108, 124, 123), (148, 149, 128, 131), (147, 148, 131, 129), (138, 142, 136, 132), (145, 146, 137, 133), (144, 145, 133, 134), (141, 138, 132, 135), (133, 137, 143, 139), (139, 143, 142, 138), (134, 133, 139, 140), (140, 139, 138, 141), (127, 130, 145, 144), (132, 136, 149, 148), (130, 126, 146, 145), (135, 132, 148, 147), (172, 173, 152, 155), (171, 172, 155, 153), (162, 166, 160, 156), (169, 170, 161, 157), (168, 169, 157, 158), (165, 162, 156, 159), (157, 161, 167, 163), (163, 167, 166, 162), (158, 157, 163, 164), (164, 163, 162, 165), (151, 154, 169, 168), (156, 160, 173, 172), (154, 150, 170, 169), (159, 156, 172, 171)])
me_plane_002.polygons.foreach_set('material_index', [1, 1, 1, 1, 1, 1, 1, 1, 1, 1, 1, 1, 1, 1, 1, 1, 1, 1, 1, 1, 1, 1, 1, 1, 1, 1, 1, 1, 1, 1, 1, 1, 1, 1, 1, 1, 1, 1, 1, 1, 1, 1, 1, 1, 1, 1, 1, 1, 1, 1, 1, 1, 1, 1, 1, 1, 1, 1, 1, 1, 1, 1, 1, 1, 1, 1, 1, 1, 1, 1, 1, 1, 0, 0, 0, 0, 0, 0, 0, 0, 0, 0, 0, 0, 0, 0, 0, 0, 0, 0, 0, 0, 0, 0, 0, 0, 0, 0, 0, 0, 0, 0, 0, 0, 0, 0, 0, 0, 0, 0, 0, 0, 0, 0, 0, 0, 0, 0, 0, 0, 0, 0, 0, 0, 0, 0, 0, 0])
_uv = me_plane_002.uv_layers.new(name='UVMap')
_uv.uv.foreach_set('vector', [0.0, 0.0, 0.0, 0.0, 0.0, 0.0, 0.0, 0.0, 0.0, 0.0, 0.0, 0.0, 0.0, 0.0, 0.0, 0.0, 0.0, 0.0, 0.0, 0.0, 0.0, 0.0, 0.0, 0.0, 0.0, 0.0, 0.0, 0.0, 0.0, 0.0, 0.0, 0.0, 0.0, 0.0, 0.0, 0.0, 0.0, 0.0, 0.0, 0.0, 0.0, 0.0, 0.0, 0.0, 0.0, 0.0, 0.0, 0.0, 0.0, 0.0, 0.0, 0.0, 0.0, 0.0, 0.0, 0.0, 0.0, 0.0, 0.0, 0.0, 0.0, 0.0, 0.0, 0.0, 0.0, 0.0, 0.0, 0.0, 0.0, 0.0, 0.0, 0.0, 0.0, 0.0, 0.0, 0.0, 0.0, 0.0, 0.0, 0.0, 0.0, 0.0, 0.0, 0.0, 0.0, 0.0, 0.0, 0.0, 0.0, 0.0, 0.0, 0.0, 0.0, 0.0, 0.0, 0.0, 0.0, 0.0, 0.0, 0.0, 0.0, 0.0, 0.0, 0.0, 0.0, 0.0, 0.0, 0.0, 0.0, 0.0, 0.0, 0.0, 0.0, 0.0, 0.0, 0.0, 0.0, 0.0, 0.0, 0.0, 0.0, 0.0, 0.0, 0.0, 0.0, 0.0, 0.0, 0.0, 0.0, 0.0, 0.0, 0.0, 0.0, 0.0, 0.0, 0.0, 0.0, 0.0, 0.0, 0.0, 0.0, 0.0, 0.0, 0.0, 0.0, 0.0, 0.0, 0.0, 0.0, 0.0, 0.0, 0.0, 0.0, 0.0, 0.0, 0.0, 0.0, 0.0, 0.0, 0.0, 0.0, 0.0, 0.0, 0.0, 0.0, 0.0, 0.0, 0.0, 0.0, 0.0, 0.0, 0.0, 0.0, 0.0, 0.0, 0.0, 0.0, 0.0, 0.0, 0.0, 0.0, 0.0, 0.0, 0.0, 0.0, 0.0, 0.0, 0.0, 0.0, 0.0, 0.0, 0.0, 0.0, 0.0, 0.0, 0.0, 0.0, 0.0, 0.0, 0.0, 0.0, 0.0, 0.0, 0.0, 0.0, 0.0, 0.0, 0.0, 0.0, 0.0, 0.0, 0.0, 0.0, 0.0, 0.0, 0.0, 0.0, 0.0, 0.0, 0.0, 0.0, 0.0, 0.0, 0.0, 0.0, 0.0, 0.0, 0.0, 0.0, 0.0, 0.0, 0.0, 0.0, 0.0, 0.0, 0.0, 0.0, 0.0, 0.0, 0.0, 0.0, 0.0, 0.0, 0.0, 0.0, 0.0, 0.0, 0.0, 0.0, 0.0, 0.0, 0.0, 0.0, 0.0, 0.0, 0.0, 0.0, 0.0, 0.0, 0.0, 0.0, 0.0, 0.0, 0.0, 0.0, 0.0, 0.0, 0.0, 0.0, 0.0, 0.0, 0.0, 0.0, 0.0, 0.0, 0.0, 0.0, 0.0, 0.0, 0.0, 0.0, 0.0, 0.0, 0.0, 0.0, 0.0, 0.0, 0.0, 0.0, 0.0, 0.0, 0.0, 0.0, 0.0, 0.0, 0.0, 0.0, 0.0, 0.0, 0.0, 0.0, 0.0, 0.0, 0.0, 0.0, 0.0, 0.0, 0.0, 0.0, 0.0, 0.0, 0.0, 0.0, 0.0, 0.0, 0.0, 0.0, 0.0, 0.0, 0.0, 0.0, 0.0, 0.0, 0.0, 0.0, 0.0, 0.0, 0.0, 0.0, 0.0, 0.0, 0.0, 0.0, 0.0, 0.0, 0.0, 0.0, 0.0, 0.0, 0.0, 0.0, 0.0, 0.0, 0.0, 0.0, 0.0, 0.0, 0.0, 0.0, 0.0, 0.0, 0.0, 0.0, 0.0, 0.0, 0.0, 0.0, 0.0, 0.0, 0.0, 0.0, 0.0, 0.0, 0.0, 0.0, 0.0, 0.0, 0.0, 0.0, 0.0, 0.0, 0.0, 0.0, 0.0, 0.0, 0.0, 0.0, 0.0, 0.0, 0.0, 0.0, 0.0, 0.0, 0.0, 0.0, 0.0, 0.0, 0.0, 0.0, 0.0, 0.0, 0.0, 0.0, 0.0, 0.0, 0.0, 0.0, 0.0, 0.0, 0.0, 0.0, 0.0, 0.0, 0.0, 0.0, 0.0, 0.0, 0.0, 0.0, 0.0, 0.0, 0.0, 0.0, 0.0, 0.0, 0.0, 0.0, 0.0, 0.0, 0.0, 0.0, 0.0, 0.0, 0.0, 0.0, 0.0, 0.0, 0.0, 0.0, 0.0, 0.0, 0.0, 0.0, 0.0, 0.0, 0.0, 0.0, 0.0, 0.0, 0.0, 0.0, 0.0, 0.0, 0.0, 0.0, 0.0, 0.0, 0.0, 0.0, 0.0, 0.0, 0.0, 0.0, 0.0, 0.0, 0.0, 0.0, 0.0, 0.0, 0.0, 0.0, 0.0, 0.0, 0.0, 0.0, 0.0, 0.0, 0.0, 0.0, 0.0, 0.0, 0.0, 0.0, 0.0, 0.0, 0.0, 0.0, 0.0, 0.0, 0.0, 0.0, 0.0, 0.0, 0.0, 0.0, 0.0, 0.0, 0.0, 0.0, 0.0, 0.0, 0.0, 0.0, 0.0, 0.0, 0.0, 0.0, 0.0, 0.0, 0.0, 0.0, 0.0, 0.0, 0.0, 0.0, 0.0, 0.0, 0.0, 0.0, 0.0, 0.0, 0.0, 0.0, 0.0, 0.0, 0.0, 0.0, 0.0, 0.0, 0.0, 0.0, 0.0, 0.0, 0.0, 0.0, 0.0, 0.0, 0.0, 0.0, 0.0, 0.0, 0.0, 0.0, 0.0, 0.0, 0.0, 0.0, 0.0, 0.0, 0.0, 0.0, 0.0, 0.0, 0.0, 0.0, 0.0, 0.0, 0.0, 0.0, 0.0, 0.0, 0.0, 0.0, 0.0, 0.0, 0.0, 0.0, 0.0, 0.0, 0.0, 0.0, 0.0, 0.0, 0.0, 0.0, 0.0, 0.0, 0.0, 0.0, 0.0, 0.0, 0.0, 0.0, 0.0, 0.0, 0.0, 0.5059, 0.8047, 0.567, 0.7124, 0.567, 0.7683, 0.5059, 0.953, 0.4447, 0.7124, 0.5059, 0.8047, 0.5059, 0.953, 0.4447, 0.7683, 0.5059, 0.4921, 0.5623, 0.4921, 0.567, 0.6565, 0.5059, 0.6565, 0.5059, 0.1073, 0.5438, 0.1073, 0.553, 0.1632, 0.5059, 0.1632, 0.468, 0.1073, 0.5059, 0.1073, 0.5059, 0.1632, 0.4588, 0.1632, 0.4494, 0.4921, 0.5059, 0.4921, 0.5059, 0.6565, 0.4447, 0.6565, 0.5059, 0.1632, 0.553, 0.1632, 0.5577, 0.3276, 0.5059, 0.3276, 0.5059, 0.3276, 0.5577, 0.3276, 0.5623, 0.4921, 0.5059, 0.4921, 0.4588, 0.1632, 0.5059, 0.1632, 0.5059, 0.3276, 0.4541, 0.3276, 0.4541, 0.3276, 0.5059, 0.3276, 0.5059, 0.4921, 0.4494, 0.4921, 0.4772, 0.05136, 0.5059, 0.05136, 0.5059, 0.1073, 0.468, 0.1073, 0.5059, 0.6565, 0.567, 0.6565, 0.567, 0.7124, 0.5059, 0.8047, 0.5059, 0.05136, 0.5346, 0.05136, 0.5438, 0.1073, 0.5059, 0.1073, 0.4447, 0.6565, 0.5059, 0.6565, 0.5059, 0.8047, 0.4447, 0.7124, 0.5059, 0.8047, 0.567, 0.7124, 0.567, 0.7683, 0.5059, 0.953, 0.4447, 0.7124, 0.5059, 0.8047, 0.5059, 0.953, 0.4447, 0.7683, 0.5059, 0.4921, 0.5623, 0.4921, 0.567, 0.6565, 0.5059, 0.6565, 0.5059, 0.1073, 0.5438, 0.1073, 0.553, 0.1632, 0.5059, 0.1632, 0.468, 0.1073, 0.5059, 0.1073, 0.5059, 0.1632, 0.4588, 0.1632, 0.4494, 0.4921, 0.5059, 0.4921, 0.5059, 0.6565, 0.4447, 0.6565, 0.5059, 0.1632, 0.553, 0.1632, 0.5577, 0.3276, 0.5059, 0.3276, 0.5059, 0.3276, 0.5577, 0.3276, 0.5623, 0.4921, 0.5059, 0.4921, 0.4588, 0.1632, 0.5059, 0.1632, 0.5059, 0.3276, 0.4541, 0.3276, 0.4541, 0.3276, 0.5059, 0.3276, 0.5059, 0.4921, 0.4494, 0.4921, 0.4772, 0.05136, 0.5059, 0.05136, 0.5059, 0.1073, 0.468, 0.1073, 0.5059, 0.6565, 0.567, 0.6565, 0.567, 0.7124, 0.5059, 0.8047, 0.5059, 0.05136, 0.5346, 0.05136, 0.5438, 0.1073, 0.5059, 0.1073, 0.4447, 0.6565, 0.5059, 0.6565, 0.5059, 0.8047, 0.4447, 0.7124, 0.5059, 0.8047, 0.567, 0.7124, 0.567, 0.7683, 0.5059, 0.953, 0.4447, 0.7124, 0.5059, 0.8047, 0.5059, 0.953, 0.4447, 0.7683, 0.5059, 0.4921, 0.5623, 0.4921, 0.567, 0.6565, 0.5059, 0.6565, 0.5059, 0.1073, 0.5438, 0.1073, 0.553, 0.1632, 0.5059, 0.1632, 0.468, 0.1073, 0.5059, 0.1073, 0.5059, 0.1632, 0.4588, 0.1632, 0.4494, 0.4921, 0.5059, 0.4921, 0.5059, 0.6565, 0.4447, 0.6565, 0.5059, 0.1632, 0.553, 0.1632, 0.5577, 0.3276, 0.5059, 0.3276, 0.5059, 0.3276, 0.5577, 0.3276, 0.5623, 0.4921, 0.5059, 0.4921, 0.4588, 0.1632, 0.5059, 0.1632, 0.5059, 0.3276, 0.4541, 0.3276, 0.4541, 0.3276, 0.5059, 0.3276, 0.5059, 0.4921, 0.4494, 0.4921, 0.4772, 0.05136, 0.5059, 0.05136, 0.5059, 0.1073, 0.468, 0.1073, 0.5059, 0.6565, 0.567, 0.6565, 0.567, 0.7124, 0.5059, 0.8047, 0.5059, 0.05136, 0.5346, 0.05136, 0.5438, 0.1073, 0.5059, 0.1073, 0.4447, 0.6565, 0.5059, 0.6565, 0.5059, 0.8047, 0.4447, 0.7124, 0.5059, 0.8047, 0.567, 0.7124, 0.567, 0.7683, 0.5059, 0.953, 0.4447, 0.7124, 0.5059, 0.8047, 0.5059, 0.953, 0.4447, 0.7683, 0.5059, 0.4921, 0.5623, 0.4921, 0.567, 0.6565, 0.5059, 0.6565, 0.5059, 0.1073, 0.5438, 0.1073, 0.553, 0.1632, 0.5059, 0.1632, 0.468, 0.1073, 0.5059, 0.1073, 0.5059, 0.1632, 0.4588, 0.1632, 0.4494, 0.4921, 0.5059, 0.4921, 0.5059, 0.6565, 0.4447, 0.6565, 0.5059, 0.1632, 0.553, 0.1632, 0.5577, 0.3276, 0.5059, 0.3276, 0.5059, 0.3276, 0.5577, 0.3276, 0.5623, 0.4921, 0.5059, 0.4921, 0.4588, 0.1632, 0.5059, 0.1632, 0.5059, 0.3276, 0.4541, 0.3276, 0.4541, 0.3276, 0.5059, 0.3276, 0.5059, 0.4921, 0.4494, 0.4921, 0.4772, 0.05136, 0.5059, 0.05136, 0.5059, 0.1073, 0.468, 0.1073, 0.5059, 0.6565, 0.567, 0.6565, 0.567, 0.7124, 0.5059, 0.8047, 0.5059, 0.05136, 0.5346, 0.05136, 0.5438, 0.1073, 0.5059, 0.1073, 0.4447, 0.6565, 0.5059, 0.6565, 0.5059, 0.8047, 0.4447, 0.7124])
me_plane_002.materials.append(mat_material_002)
me_plane_002.materials.append(mat_material_003)
me_plane_002.use_remesh_preserve_volume = False
me_plane_002.use_remesh_preserve_attributes = False
me_plane_002.use_mirror_vertex_groups = False
me_plane_002.update()
me_plane_001 = bpy.data.meshes.new('Plane.001')
me_plane_001.from_pydata([(0.08013, 0.06038, 0.052), (-0.08013, 0.06038, 0.052), (0.1706, 1.46, 1.488), (-0.1706, 1.46, 1.488), (0.0, 0.007031, 0.01758), (-4.2e-16, 1.899, 1.716), (-2.459e-16, 1.115, 1.378), (-2.739e-17, 0.1304, 0.3633), (-0.1314, 0.1654, 0.3458), (-0.1706, 1.143, 1.352), (0.1706, 1.143, 1.352), (0.1314, 0.1654, 0.3458), (-1.488e-16, 0.677, 1.113), (-7.46e-17, 0.343, 0.7719), (-0.1444, 0.3771, 0.7548), (-0.1575, 0.7088, 1.098), (0.1575, 0.7088, 1.098), (0.1444, 0.3771, 0.7548), (-0.1057, 0.1119, 0.1992), (-1.548e-17, 0.07676, 0.2168), (0.1057, 0.1119, 0.1992), (-0.1706, 1.302, 1.421), (-3.392e-16, 1.535, 1.554), (0.1706, 1.302, 1.421), (0.06038, -0.08013, 0.052), (0.06038, 0.08013, 0.052), (1.46, -0.1706, 1.488), (1.46, 0.1706, 1.488), (0.007031, 4.657e-10, 0.01758), (1.899, 1.192e-07, 1.716), (1.115, 1.192e-07, 1.378), (0.1304, 1.49e-08, 0.3633), (0.1654, 0.1314, 0.3458), (1.143, 0.1706, 1.352), (1.143, -0.1706, 1.352), (0.1654, -0.1314, 0.3458), (0.677, 5.96e-08, 1.113), (0.343, 2.98e-08, 0.7719), (0.3771, 0.1444, 0.7548), (0.7088, 0.1575, 1.098), (0.7088, -0.1575, 1.098), (0.3771, -0.1444, 0.7548), (0.1119, 0.1057, 0.1992), (0.07676, 7.451e-09, 0.2168), (0.1119, -0.1057, 0.1992), (1.302, 0.1706, 1.421), (1.535, 1.192e-07, 1.554), (1.302, -0.1706, 1.421), (-0.08013, -0.06038, 0.052), (0.08013, -0.06038, 0.052), (-0.1706, -1.46, 1.488), (0.1706, -1.46, 1.488), (9.313e-10, -0.007031, 0.01758), (2.384e-07, -1.899, 1.716), (2.384e-07, -1.115, 1.378), (2.98e-08, -0.1304, 0.3633), (0.1314, -0.1654, 0.3458), (0.1706, -1.143, 1.352), (-0.1706, -1.143, 1.352), (-0.1314, -0.1654, 0.3458), (1.192e-07, -0.677, 1.113), (5.96e-08, -0.343, 0.7719), (0.1444, -0.3771, 0.7548), (0.1575, -0.7088, 1.098), (-0.1575, -0.7088, 1.098), (-0.1444, -0.3771, 0.7548), (0.1057, -0.1119, 0.1992), (1.49e-08, -0.07676, 0.2168), (-0.1057, -0.1119, 0.1992), (0.1706, -1.302, 1.421), (2.384e-07, -1.535, 1.554), (-0.1706, -1.302, 1.421), (-0.06038, 0.08013, 0.052), (-0.06038, -0.08013, 0.052), (-1.46, 0.1706, 1.488), (-1.46, -0.1706, 1.488), (-0.007031, -1.397e-09, 0.01758), (-1.899, -3.576e-07, 1.716), (-1.115, -3.576e-07, 1.378), (-0.1304, -4.47e-08, 0.3633), (-0.1654, -0.1314, 0.3458), (-1.143, -0.1706, 1.352), (-1.143, 0.1706, 1.352), (-0.1654, 0.1314, 0.3458), (-0.677, -1.788e-07, 1.113), (-0.343, -8.941e-08, 0.7719), (-0.3771, -0.1444, 0.7548), (-0.7088, -0.1575, 1.098), (-0.7088, 0.1575, 1.098), (-0.3771, 0.1444, 0.7548), (-0.1119, -0.1057, 0.1992), (-0.07676, -2.235e-08, 0.2168), (-0.1119, 0.1057, 0.1992), (-1.302, -0.1706, 1.421), (-1.535, -3.576e-07, 1.554), (-1.302, 0.1706, 1.421)], [], [(22, 23, 2, 5), (21, 22, 5, 3), (12, 16, 10, 6), (19, 20, 11, 7), (18, 19, 7, 8), (15, 12, 6, 9), (7, 11, 17, 13), (13, 17, 16, 12), (8, 7, 13, 14), (14, 13, 12, 15), (1, 4, 19, 18), (6, 10, 23, 22), (4, 0, 20, 19), (9, 6, 22, 21), (46, 47, 26, 29), (45, 46, 29, 27), (36, 40, 34, 30), (43, 44, 35, 31), (42, 43, 31, 32), (39, 36, 30, 33), (31, 35, 41, 37), (37, 41, 40, 36), (32, 31, 37, 38), (38, 37, 36, 39), (25, 28, 43, 42), (30, 34, 47, 46), (28, 24, 44, 43), (33, 30, 46, 45), (70, 71, 50, 53), (69, 70, 53, 51), (60, 64, 58, 54), (67, 68, 59, 55), (66, 67, 55, 56), (63, 60, 54, 57), (55, 59, 65, 61), (61, 65, 64, 60), (56, 55, 61, 62), (62, 61, 60, 63), (49, 52, 67, 66), (54, 58, 71, 70), (52, 48, 68, 67), (57, 54, 70, 69), (94, 95, 74, 77), (93, 94, 77, 75), (84, 88, 82, 78), (91, 92, 83, 79), (90, 91, 79, 80), (87, 84, 78, 81), (79, 83, 89, 85), (85, 89, 88, 84), (80, 79, 85, 86), (86, 85, 84, 87), (73, 76, 91, 90), (78, 82, 95, 94), (76, 72, 92, 91), (81, 78, 94, 93)])
_uv = me_plane_001.uv_layers.new(name='UVMap')
_uv.uv.foreach_set('vector', [0.5059, 0.8047, 0.567, 0.7124, 0.567, 0.7683, 0.5059, 0.953, 0.4447, 0.7124, 0.5059, 0.8047, 0.5059, 0.953, 0.4447, 0.7683, 0.5059, 0.4921, 0.5623, 0.4921, 0.567, 0.6565, 0.5059, 0.6565, 0.5059, 0.1073, 0.5438, 0.1073, 0.553, 0.1632, 0.5059, 0.1632, 0.468, 0.1073, 0.5059, 0.1073, 0.5059, 0.1632, 0.4588, 0.1632, 0.4494, 0.4921, 0.5059, 0.4921, 0.5059, 0.6565, 0.4447, 0.6565, 0.5059, 0.1632, 0.553, 0.1632, 0.5577, 0.3276, 0.5059, 0.3276, 0.5059, 0.3276, 0.5577, 0.3276, 0.5623, 0.4921, 0.5059, 0.4921, 0.4588, 0.1632, 0.5059, 0.1632, 0.5059, 0.3276, 0.4541, 0.3276, 0.4541, 0.3276, 0.5059, 0.3276, 0.5059, 0.4921, 0.4494, 0.4921, 0.4772, 0.05136, 0.5059, 0.05136, 0.5059, 0.1073, 0.468, 0.1073, 0.5059, 0.6565, 0.567, 0.6565, 0.567, 0.7124, 0.5059, 0.8047, 0.5059, 0.05136, 0.5346, 0.05136, 0.5438, 0.1073, 0.5059, 0.1073, 0.4447, 0.6565, 0.5059, 0.6565, 0.5059, 0.8047, 0.4447, 0.7124, 0.5059, 0.8047, 0.567, 0.7124, 0.567, 0.7683, 0.5059, 0.953, 0.4447, 0.7124, 0.5059, 0.8047, 0.5059, 0.953, 0.4447, 0.7683, 0.5059, 0.4921, 0.5623, 0.4921, 0.567, 0.6565, 0.5059, 0.6565, 0.5059, 0.1073, 0.5438, 0.1073, 0.553, 0.1632, 0.5059, 0.1632, 0.468, 0.1073, 0.5059, 0.1073, 0.5059, 0.1632, 0.4588, 0.1632, 0.4494, 0.4921, 0.5059, 0.4921, 0.5059, 0.6565, 0.4447, 0.6565, 0.5059, 0.1632, 0.553, 0.1632, 0.5577, 0.3276, 0.5059, 0.3276, 0.5059, 0.3276, 0.5577, 0.3276, 0.5623, 0.4921, 0.5059, 0.4921, 0.4588, 0.1632, 0.5059, 0.1632, 0.5059, 0.3276, 0.4541, 0.3276, 0.4541, 0.3276, 0.5059, 0.3276, 0.5059, 0.4921, 0.4494, 0.4921, 0.4772, 0.05136, 0.5059, 0.05136, 0.5059, 0.1073, 0.468, 0.1073, 0.5059, 0.6565, 0.567, 0.6565, 0.567, 0.7124, 0.5059, 0.8047, 0.5059, 0.05136, 0.5346, 0.05136, 0.5438, 0.1073, 0.5059, 0.1073, 0.4447, 0.6565, 0.5059, 0.6565, 0.5059, 0.8047, 0.4447, 0.7124, 0.5059, 0.8047, 0.567, 0.7124, 0.567, 0.7683, 0.5059, 0.953, 0.4447, 0.7124, 0.5059, 0.8047, 0.5059, 0.953, 0.4447, 0.7683, 0.5059, 0.4921, 0.5623, 0.4921, 0.567, 0.6565, 0.5059, 0.6565, 0.5059, 0.1073, 0.5438, 0.1073, 0.553, 0.1632, 0.5059, 0.1632, 0.468, 0.1073, 0.5059, 0.1073, 0.5059, 0.1632, 0.4588, 0.1632, 0.4494, 0.4921, 0.5059, 0.4921, 0.5059, 0.6565, 0.4447, 0.6565, 0.5059, 0.1632, 0.553, 0.1632, 0.5577, 0.3276, 0.5059, 0.3276, 0.5059, 0.3276, 0.5577, 0.3276, 0.5623, 0.4921, 0.5059, 0.4921, 0.4588, 0.1632, 0.5059, 0.1632, 0.5059, 0.3276, 0.4541, 0.3276, 0.4541, 0.3276, 0.5059, 0.3276, 0.5059, 0.4921, 0.4494, 0.4921, 0.4772, 0.05136, 0.5059, 0.05136, 0.5059, 0.1073, 0.468, 0.1073, 0.5059, 0.6565, 0.567, 0.6565, 0.567, 0.7124, 0.5059, 0.8047, 0.5059, 0.05136, 0.5346, 0.05136, 0.5438, 0.1073, 0.5059, 0.1073, 0.4447, 0.6565, 0.5059, 0.6565, 0.5059, 0.8047, 0.4447, 0.7124, 0.5059, 0.8047, 0.567, 0.7124, 0.567, 0.7683, 0.5059, 0.953, 0.4447, 0.7124, 0.5059, 0.8047, 0.5059, 0.953, 0.4447, 0.7683, 0.5059, 0.4921, 0.5623, 0.4921, 0.567, 0.6565, 0.5059, 0.6565, 0.5059, 0.1073, 0.5438, 0.1073, 0.553, 0.1632, 0.5059, 0.1632, 0.468, 0.1073, 0.5059, 0.1073, 0.5059, 0.1632, 0.4588, 0.1632, 0.4494, 0.4921, 0.5059, 0.4921, 0.5059, 0.6565, 0.4447, 0.6565, 0.5059, 0.1632, 0.553, 0.1632, 0.5577, 0.3276, 0.5059, 0.3276, 0.5059, 0.3276, 0.5577, 0.3276, 0.5623, 0.4921, 0.5059, 0.4921, 0.4588, 0.1632, 0.5059, 0.1632, 0.5059, 0.3276, 0.4541, 0.3276, 0.4541, 0.3276, 0.5059, 0.3276, 0.5059, 0.4921, 0.4494, 0.4921, 0.4772, 0.05136, 0.5059, 0.05136, 0.5059, 0.1073, 0.468, 0.1073, 0.5059, 0.6565, 0.567, 0.6565, 0.567, 0.7124, 0.5059, 0.8047, 0.5059, 0.05136, 0.5346, 0.05136, 0.5438, 0.1073, 0.5059, 0.1073, 0.4447, 0.6565, 0.5059, 0.6565, 0.5059, 0.8047, 0.4447, 0.7124])
me_plane_001.materials.append(mat_material_002)
me_plane_001.use_remesh_preserve_volume = False
me_plane_001.use_remesh_preserve_attributes = False
me_plane_001.use_mirror_vertex_groups = False
me_plane_001.update()

# ---- objects
ob_lamp_002 = bpy.data.objects.new('Lamp.002', light_lamp_002)
ob_lamp_001 = bpy.data.objects.new('Lamp.001', light_lamp_001)
ob_plane_007 = bpy.data.objects.new('Plane.007', me_plane)
ob_empty_001 = bpy.data.objects.new('Empty.001', None)
ob_empty = bpy.data.objects.new('Empty', None)
ob_plane_006 = bpy.data.objects.new('Plane.006', me_plane_007)
ob_plane_005 = bpy.data.objects.new('Plane.005', me_plane_006)
ob_plane_004 = bpy.data.objects.new('Plane.004', me_plane_005)
ob_plane_003 = bpy.data.objects.new('Plane.003', me_plane_004)
ob_plane_002 = bpy.data.objects.new('Plane.002', me_plane_003)
ob_plane_001 = bpy.data.objects.new('Plane.001', me_plane_000)
ob_lamp = bpy.data.objects.new('Lamp', light_lamp)
ob_camera = bpy.data.objects.new('Camera', cam_camera)
ob_cube = bpy.data.objects.new('Cube', me_cube_001)
ob_leaf = bpy.data.objects.new('Leaf', me_plane_002)
ob_plane = bpy.data.objects.new('Plane', me_plane_001)

# ---- transforms, parenting, visibility, modifiers, constraints
ob_lamp_002.location = (-1.651, -3.397, 2.428)
ob_lamp_002.rotation_euler = (0.6503, 0.05522, 1.866)
ob_lamp_002.lock_rotations_4d = False
ob_lamp_002.empty_display_type = 'ARROWS'
ob_lamp_002.color = (0.0, 0.0, 0.0, 0.0)
ob_lamp_002.lineart.crease_threshold = 0.0
ob_lamp_001.location = (-3.536, 2.105, 2.428)
ob_lamp_001.rotation_euler = (0.6503, 0.05522, 1.866)
ob_lamp_001.lock_rotations_4d = False
ob_lamp_001.empty_display_type = 'ARROWS'
ob_lamp_001.color = (0.0, 0.0, 0.0, 0.0)
ob_lamp_001.lineart.crease_threshold = 0.0
ob_plane_007.location = (0.0, -5.96e-08, -1.135)
ob_plane_007.scale = (5.37, 5.37, 5.37)
ob_plane_007.lineart.crease_threshold = 0.0
_m = ob_plane_007.modifiers.new('Multires', 'MULTIRES')
_m.uv_smooth = 'PRESERVE_CORNERS'
_m.quality = 3
_m.levels = 2
_m.sculpt_levels = 2
_m.render_levels = 2
_m.show_only_control_edges = False
_m = ob_plane_007.modifiers.new('Displace', 'DISPLACE')
_m.strength = 0.2
ob_empty_001.location = (-0.9853, 0.6874, -1.055)
ob_empty_001.rotation_euler = (0.0, 0.0, 2.443)
ob_empty_001.scale = (0.2356, 0.2356, 0.2356)
ob_empty_001.empty_display_type = 'SPHERE'
ob_empty_001.empty_image_offset = (0.0, 0.0)
ob_empty_001.lineart.crease_threshold = 0.0
ob_empty.location = (0.0, -5.96e-08, -1.055)
ob_empty.rotation_euler = (0.0, 0.0, 0.6981)
ob_empty.scale = (1.031, 1.031, 1.031)
ob_empty.empty_image_offset = (0.0, 0.0)
ob_empty.lineart.crease_threshold = 0.0
ob_plane_006.location = (0.0, -5.96e-08, -1.026)
ob_plane_006.lineart.crease_threshold = 0.0
_m = ob_plane_006.modifiers.new('Subsurf', 'SUBSURF')
_m.uv_smooth = 'PRESERVE_CORNERS'
_m.quality = 2
_m.show_only_control_edges = False
_m = ob_plane_006.modifiers.new('Array', 'ARRAY')
_m.count = 9
_m.constant_offset_displace = (0.0, 0.0, 0.0)
_m.relative_offset_displace = (0.0, 0.0, 0.0)
_m.use_object_offset = True
_m.offset_object = ob_empty
ob_plane_005.location = (0.0, -5.96e-08, -1.055)
ob_plane_005.rotation_euler = (0.0, 0.0, -1.309)
ob_plane_005.scale = (1.0, 1.0, 1.424)
ob_plane_005.lineart.crease_threshold = 0.0
_m = ob_plane_005.modifiers.new('Subsurf', 'SUBSURF')
_m.uv_smooth = 'PRESERVE_CORNERS'
_m.quality = 2
_m.show_only_control_edges = False
ob_plane_004.location = (0.0, -5.96e-08, -0.8308)
ob_plane_004.rotation_euler = (0.0, 0.0, 0.5236)
ob_plane_004.scale = (0.4376, 0.4376, 1.389)
ob_plane_004.lineart.crease_threshold = 0.0
_m = ob_plane_004.modifiers.new('Subsurf', 'SUBSURF')
_m.uv_smooth = 'PRESERVE_CORNERS'
_m.quality = 2
_m.show_only_control_edges = False
ob_plane_003.location = (0.0, -5.96e-08, -0.2294)
ob_plane_003.rotation_euler = (0.0, 0.0, -0.4363)
ob_plane_003.scale = (0.3564, 0.3564, 1.131)
ob_plane_003.lineart.crease_threshold = 0.0
_m = ob_plane_003.modifiers.new('Subsurf', 'SUBSURF')
_m.uv_smooth = 'PRESERVE_CORNERS'
_m.quality = 2
_m.show_only_control_edges = False
ob_plane_002.location = (0.0, -5.96e-08, -1.055)
ob_plane_002.rotation_euler = (0.0, 0.0, -0.5236)
ob_plane_002.scale = (1.0, 1.0, 1.424)
ob_plane_002.lineart.crease_threshold = 0.0
_m = ob_plane_002.modifiers.new('Subsurf', 'SUBSURF')
_m.uv_smooth = 'PRESERVE_CORNERS'
_m.quality = 2
_m.show_only_control_edges = False
ob_plane_001.location = (0.0, -5.96e-08, -0.8308)
ob_plane_001.scale = (0.4232, 0.4232, 1.343)
ob_plane_001.lineart.crease_threshold = 0.0
_m = ob_plane_001.modifiers.new('Subsurf', 'SUBSURF')
_m.uv_smooth = 'PRESERVE_CORNERS'
_m.quality = 2
_m.show_only_control_edges = False
ob_lamp.location = (4.076, 1.005, 5.904)
ob_lamp.rotation_euler = (0.6503, 0.05522, 1.866)
ob_lamp.lock_rotations_4d = False
ob_lamp.empty_display_type = 'ARROWS'
ob_lamp.color = (0.0, 0.0, 0.0, 0.0)
ob_lamp.lineart.crease_threshold = 0.0
ob_camera.location = (-1.103, 5.903, 2.568)
ob_camera.rotation_euler = (1.088, 0.01094, 3.376)
ob_camera.scale = (1.0, 1.0, 1.0)
ob_camera.lock_rotations_4d = False
ob_camera.empty_display_type = 'ARROWS'
ob_camera.color = (0.0, 0.0, 0.0, 0.0)
ob_camera.display_type = 'WIRE'
ob_camera.lineart.crease_threshold = 0.0
ob_cube.location = (1.206, 0.08956, -1.052)
ob_cube.scale = (0.2473, 0.2473, 0.2473)
ob_cube.lineart.crease_threshold = 0.0
_m = ob_cube.modifiers.new('Array', 'ARRAY')
_m.count = 4
_m.constant_offset_displace = (0.0, 0.0, 0.0)
_m.relative_offset_displace = (0.0, 0.0, 0.0)
_m.use_object_offset = True
_m.offset_object = ob_empty_001
_m = ob_cube.modifiers.new('Subsurf', 'SUBSURF')
_m.uv_smooth = 'PRESERVE_CORNERS'
_m.quality = 1
_m.render_levels = 1
_m.show_only_control_edges = False
ob_leaf.location = (0.0, -5.96e-08, -0.9345)
ob_leaf.rotation_euler = (0.0, 0.0, -0.7854)
ob_leaf.scale = (1.0, 1.0, 0.7025)
ob_leaf.lineart.crease_threshold = 0.0
_m = ob_leaf.modifiers.new('Subsurf', 'SUBSURF')
_m.uv_smooth = 'PRESERVE_CORNERS'
_m.quality = 2
_m.show_only_control_edges = False
ob_plane.location = (0.0, -5.96e-08, -1.055)
ob_plane.lineart.crease_threshold = 0.0
_m = ob_plane.modifiers.new('Subsurf', 'SUBSURF')
_m.uv_smooth = 'PRESERVE_CORNERS'
_m.quality = 2
_m.show_only_control_edges = False

# ---- collection membership
col_collection_1.objects.link(ob_lamp_002)
col_collection_1.objects.link(ob_lamp_001)
col_collection_1.objects.link(ob_plane_007)
col_collection_1.objects.link(ob_empty_001)
col_collection_1.objects.link(ob_empty)
col_collection_1.objects.link(ob_plane_006)
col_collection_1.objects.link(ob_plane_005)
col_collection_1.objects.link(ob_plane_004)
col_collection_1.objects.link(ob_plane_003)
col_collection_1.objects.link(ob_plane_002)
col_collection_1.objects.link(ob_plane_001)
col_collection_1.objects.link(ob_lamp)
col_collection_1.objects.link(ob_camera)
col_collection_1.objects.link(ob_cube)
col_collection_1.objects.link(ob_leaf)
col_collection_1.objects.link(ob_plane)

# ---- scene / render settings (as saved in the file)
scene.camera = ob_camera
scene.frame_start = 1; scene.frame_end = 250; scene.frame_set(1)
scene.render.engine = 'BLENDER_EEVEE_NEXT'
scene.render.image_settings.color_mode = 'RGB'
scene.render.image_settings.compression = 90
scene.render.resolution_x = 1000
scene.render.resolution_y = 1000
scene.render.dither_intensity = 0.0
scene.cycles.use_denoising = False
scene.cycles.samples = 10
scene.cycles.sampling_pattern = 'TABULATED_SOBOL'
scene.cycles.light_sampling_threshold = 0.0
scene.cycles.use_adaptive_sampling = False
scene.cycles.use_light_tree = False
scene.cycles.blur_glossy = 0.0
scene.cycles.volume_bounces = 1
scene.cycles.pixel_filter_type = 'GAUSSIAN'
scene.cycles.sample_clamp_indirect = 0.0
scene.view_settings.view_transform = 'Standard'
bpy.context.view_layer.update()
